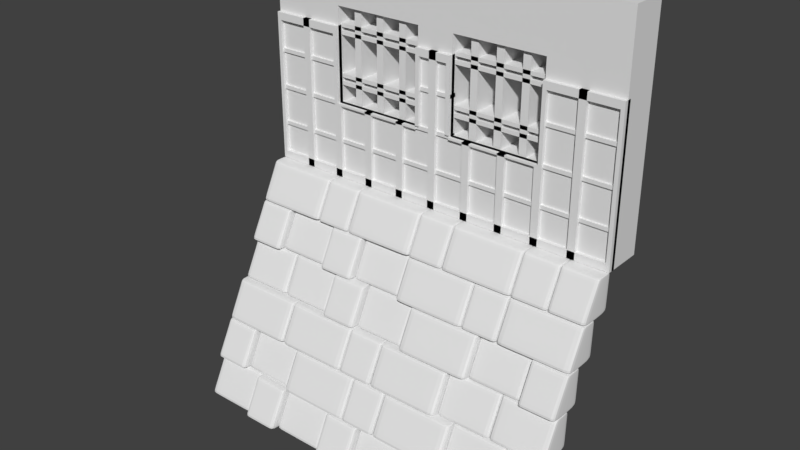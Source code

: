 # Source: OutdoorBaseWall_Windowed.blend  (saved by Blender 2.78.0; exported with 4.5.12 LTS)
import bpy
from mathutils import Matrix  # noqa: F401  (used for matrix-valued properties, if any)

bpy.ops.wm.read_factory_settings(use_empty=True)
scene = bpy.context.scene
scene.name = 'Scene'

# ---- collections
col_collection_1 = bpy.data.collections.new('Collection 1'); scene.collection.children.link(col_collection_1)

# ---- materials (node trees are filled in below, after node groups)
mat_material = bpy.data.materials.new('Material')
mat_material.alpha_threshold = 0.0
mat_material.use_transparent_shadow = False
mat_material.roughness = 0.5
mat_material.line_color = (0.0, 0.0, 0.0, 1.0)

# ---- material node trees

# ---- world
world_world = bpy.data.worlds.new('World'); scene.world = world_world
world_world.color = (0.05088, 0.05088, 0.05088)
world_world.use_sun_shadow = False
world_world.sun_shadow_jitter_overblur = 0.0
world_world.cycles.sampling_method = 'MANUAL'

# ---- meshes
me_cube_008 = bpy.data.meshes.new('Cube.008')
me_cube_008.from_pydata([(0.99, -0.005137, 1.18), (0.99, -0.01514, 1.18), (-0.99, -0.005137, 1.18), (-0.99, -0.01514, 1.18), (0.99, -0.01514, 0.02), (0.99, -0.005137, 0.02), (-0.99, -0.005137, 0.02), (-0.99, -0.01514, 0.02), (-0.604, -0.01514, 0.02), (-0.088, -0.01514, 0.02), (0.088, -0.01514, 0.02), (0.614, -0.01514, 0.02), (0.614, -0.005137, 0.02), (0.088, -0.005137, 0.02), (-0.088, -0.005137, 0.02), (-0.604, -0.005137, 0.02), (0.614, -0.01514, 1.18), (0.088, -0.01514, 1.18), (-0.088, -0.01514, 1.18), (-0.604, -0.01514, 1.18), (0.614, -0.005137, 1.18), (0.088, -0.005137, 1.18), (-0.088, -0.005137, 1.18), (-0.604, -0.005137, 1.18), (-0.604, -0.005137, 0.9133), (-0.604, -0.005137, 0.3967), (0.088, -0.005137, 0.9133), (0.088, -0.005137, 0.3967), (0.614, -0.005137, 0.9133), (0.614, -0.005137, 0.3967), (-0.088, -0.005137, 0.9133), (-0.088, -0.005137, 0.3967), (-0.99, -0.005137, 0.9133), (-0.99, -0.005137, 0.3967), (-0.99, -0.01514, 0.3967), (-0.99, -0.01514, 0.9133), (0.99, -0.01514, 0.3967), (0.99, -0.01514, 0.9133), (0.99, -0.005137, 0.9133), (0.99, -0.005137, 0.3967), (0.614, -0.01514, 0.3967), (0.614, -0.01514, 0.9133), (0.088, -0.01514, 0.3967), (0.088, -0.01514, 0.9133), (-0.604, -0.01514, 0.3967), (-0.604, -0.01514, 0.9133), (-0.088, -0.01514, 0.3967), (-0.088, -0.01514, 0.9133)], [], [(32, 2, 23, 24), (24, 23, 22, 30), (30, 22, 21, 26), (26, 21, 20, 28), (28, 20, 0, 38), (38, 0, 1, 37), (35, 3, 2, 32), (15, 8, 7, 6), (41, 37, 1, 16), (16, 1, 0, 20), (12, 11, 10, 13), (13, 10, 9, 14), (43, 41, 16, 17), (47, 43, 17, 18), (5, 4, 11, 12), (14, 9, 8, 15), (17, 16, 20, 21), (35, 45, 19, 3), (19, 18, 22, 23), (3, 19, 23, 2), (18, 17, 21, 22), (45, 47, 18, 19), (8, 9, 46, 44), (24, 45, 44, 25), (7, 8, 44, 34), (34, 44, 45, 35), (9, 10, 42, 46), (46, 42, 43, 47), (10, 11, 40, 42), (46, 31, 25, 44), (11, 4, 36, 40), (40, 36, 37, 41), (7, 34, 33, 6), (34, 35, 32, 33), (5, 39, 36, 4), (39, 38, 37, 36), (12, 29, 39, 5), (29, 28, 38, 39), (13, 27, 29, 12), (30, 31, 46, 47), (14, 31, 27, 13), (31, 30, 26, 27), (15, 25, 31, 14), (47, 45, 24, 30), (6, 33, 25, 15), (33, 32, 24, 25), (26, 43, 42, 27), (40, 29, 27, 42), (28, 29, 40, 41), (41, 43, 26, 28)])
me_cube_008.use_remesh_preserve_volume = False
me_cube_008.use_remesh_preserve_attributes = False
me_cube_008.use_mirror_vertex_groups = False
me_cube_008.update()
me_cube_004 = bpy.data.meshes.new('Cube.004')
me_cube_004.from_pydata([(-1.0, -0.2, 1.2), (-1.0, -0.01, 1.2), (1.0, -0.2, 1.2), (1.0, -0.01, 1.2), (-1.0, -0.2, 0.8), (-1.0, -0.01, 0.8), (1.0, -0.01, 0.8), (1.0, -0.2, 0.8), (-0.6, -0.2, 1.2), (-0.1, -0.2, 1.2), (0.1, -0.2, 1.2), (0.6, -0.2, 1.2), (-0.6, -0.01, 1.2), (-0.1, -0.01, 1.2), (0.1, -0.01, 1.2), (0.6, -0.01, 1.2), (-0.6, -0.2, 0.8), (-0.1, -0.2, 0.8), (0.1, -0.2, 0.8), (0.6, -0.2, 0.8), (-0.6, -0.01, 0.8), (-0.1, -0.01, 0.8), (0.1, -0.01, 0.8), (0.6, -0.01, 0.8), (-1.0, -0.2, 0.9), (-1.0, -0.01, 0.9), (1.0, -0.01, 0.9), (1.0, -0.2, 0.9), (-0.6, -0.01, 0.9), (-0.1, -0.01, 0.9), (0.1, -0.01, 0.9), (0.6, -0.01, 0.9), (-0.6, -0.2, 0.9), (-0.1, -0.2, 0.9), (0.1, -0.2, 0.9), (0.6, -0.2, 0.9)], [], [(24, 0, 1, 25), (26, 3, 2, 27), (11, 2, 3, 15), (35, 27, 2, 11), (31, 15, 3, 26), (20, 16, 4, 5), (6, 7, 19, 23), (22, 18, 17, 21), (29, 21, 17, 33), (25, 1, 12, 28), (28, 12, 13, 29), (29, 13, 14, 30), (30, 14, 15, 31), (24, 32, 8, 0), (32, 33, 9, 8), (33, 34, 10, 9), (34, 35, 11, 10), (0, 8, 12, 1), (8, 9, 13, 12), (9, 10, 14, 13), (10, 11, 15, 14), (17, 18, 34, 33), (33, 32, 28, 29), (4, 16, 32, 24), (21, 29, 30, 22), (28, 32, 16, 20), (5, 25, 28, 20), (23, 31, 26, 6), (19, 7, 27, 35), (6, 26, 27, 7), (4, 24, 25, 5), (19, 35, 31, 23), (35, 34, 30, 31), (22, 30, 34, 18)])
me_cube_004.use_remesh_preserve_volume = False
me_cube_004.use_remesh_preserve_attributes = False
me_cube_004.use_mirror_vertex_groups = False
me_cube_004.update()
me_cube_007 = bpy.data.meshes.new('Cube.007')
me_cube_007.from_pydata([(-1.0, -0.22, 0.0), (-1.0, -0.18, 0.0), (-0.98, -0.18, 0.0), (-0.98, -0.22, 0.0), (-1.0, -0.22, 0.8), (-1.0, -0.18, 0.8), (-0.98, -0.22, 0.8), (-0.98, -0.18, 0.8), (0.98, -0.22, 0.0), (0.98, -0.18, 0.0), (1.0, -0.18, 0.0), (1.0, -0.22, 0.0), (0.98, -0.22, 0.8), (0.98, -0.18, 0.8), (1.0, -0.22, 0.8), (1.0, -0.18, 0.8), (0.78, -0.22, 0.0), (0.78, -0.18, 0.0), (0.82, -0.18, 0.0), (0.82, -0.22, 0.0), (0.78, -0.22, 0.8), (0.78, -0.18, 0.8), (0.82, -0.22, 0.8), (0.82, -0.18, 0.8), (0.58, -0.22, 0.0), (0.58, -0.18, 0.0), (0.62, -0.18, 0.0), (0.62, -0.22, 0.0), (-0.98, -0.18, 0.0), (-0.98, -0.22, 0.0), (0.62, -0.22, 0.8), (0.62, -0.18, 0.8), (0.38, -0.22, 0.0), (0.38, -0.18, 0.0), (0.42, -0.18, 0.0), (0.42, -0.22, 0.0), (0.38, -0.22, 0.4), (0.38, -0.18, 0.4), (0.42, -0.22, 0.4), (0.42, -0.18, 0.4), (0.18, -0.22, 0.0), (0.18, -0.18, 0.0), (0.22, -0.18, 0.0), (0.22, -0.22, 0.0), (0.18, -0.22, 0.4), (0.18, -0.18, 0.4), (0.22, -0.22, 0.4), (0.22, -0.18, 0.4), (-0.02, -0.22, 0.0), (-0.02, -0.18, 0.0), (0.02, -0.18, 0.0), (0.02, -0.22, 0.0), (-0.02, -0.22, 0.8), (-0.02, -0.18, 0.8), (0.02, -0.22, 0.8), (0.02, -0.18, 0.8), (-0.22, -0.22, 0.0), (-0.22, -0.18, 0.0), (-0.18, -0.18, 0.0), (-0.18, -0.22, 0.0), (0.62, -0.18, 0.4), (0.58, -0.18, 0.4), (0.62, -0.22, 0.4), (0.58, -0.22, 0.4), (-0.42, -0.22, 0.0), (-0.42, -0.18, 0.0), (-0.38, -0.18, 0.0), (-0.38, -0.22, 0.0), (-0.18, -0.18, 0.4), (-0.22, -0.18, 0.4), (-0.18, -0.22, 0.4), (-0.22, -0.22, 0.4), (-0.62, -0.22, 0.0), (-0.62, -0.18, 0.0), (-0.58, -0.18, 0.0), (-0.58, -0.22, 0.0), (-0.62, -0.22, 0.8), (-0.62, -0.18, 0.8), (-0.38, -0.22, 0.4), (-0.42, -0.22, 0.4), (-0.82, -0.22, 0.0), (-0.82, -0.18, 0.0), (-0.78, -0.18, 0.0), (-0.78, -0.22, 0.0), (-0.82, -0.22, 0.8), (-0.82, -0.18, 0.8), (-0.78, -0.22, 0.8), (-0.78, -0.18, 0.8), (-0.6, -0.18, 0.0), (-0.6, -0.22, 0.0), (-0.6, -0.18, 0.8), (-0.6, -0.22, 0.8), (-0.62, -0.22, 0.4), (-0.58, -0.22, 0.4), (-0.62, -0.18, 0.4), (-0.58, -0.18, 0.4), (-0.6, -0.18, 0.4), (-0.6, -0.22, 0.4), (-0.42, -0.18, 0.4), (-0.38, -0.18, 0.4), (0.6, -0.18, 0.0), (0.6, -0.22, 0.0), (0.6, -0.18, 0.8), (0.6, -0.22, 0.8), (0.6, -0.22, 0.4), (0.6, -0.18, 0.4), (0.98, -0.18, 0.0), (0.98, -0.22, 0.0), (-0.98, -0.22, 0.04), (-0.98, -0.18, 0.04), (0.98, -0.22, 0.04), (0.98, -0.18, 0.04), (-0.98, -0.18, 0.76), (-0.98, -0.22, 0.76), (-0.62, -0.18, 0.76), (-0.62, -0.22, 0.76), (-0.98, -0.22, 0.8), (-0.98, -0.18, 0.8), (-0.62, -0.22, 0.8), (-0.62, -0.18, 0.8), (0.62, -0.18, 0.76), (0.62, -0.22, 0.76), (0.98, -0.18, 0.76), (0.98, -0.22, 0.76), (0.62, -0.22, 0.8), (0.62, -0.18, 0.8), (0.98, -0.22, 0.8), (0.98, -0.18, 0.8), (-0.1, -0.18, 0.76), (-0.1, -0.22, 0.76), (0.1, -0.18, 0.76), (0.1, -0.22, 0.76), (-0.1, -0.22, 0.8), (-0.1, -0.18, 0.8), (0.1, -0.22, 0.8), (0.1, -0.18, 0.8), (-0.98, -0.17, 0.19), (-0.98, -0.21, 0.19), (0.98, -0.17, 0.19), (0.98, -0.21, 0.19), (-0.98, -0.21, 0.21), (-0.98, -0.17, 0.21), (0.98, -0.21, 0.21), (0.98, -0.17, 0.21), (-0.62, -0.17, 0.41), (-0.62, -0.21, 0.41), (-0.98, -0.17, 0.41), (-0.98, -0.21, 0.41), (-0.62, -0.21, 0.39), (-0.62, -0.17, 0.39), (-0.98, -0.21, 0.39), (-0.98, -0.17, 0.39), (0.62, -0.17, 0.39), (0.62, -0.21, 0.39), (0.98, -0.17, 0.39), (0.98, -0.21, 0.39), (0.62, -0.21, 0.41), (0.62, -0.17, 0.41), (0.98, -0.21, 0.41), (0.98, -0.17, 0.41), (-0.1, -0.17, 0.39), (-0.1, -0.21, 0.39), (0.1, -0.17, 0.39), (0.1, -0.21, 0.39), (-0.1, -0.21, 0.41), (-0.1, -0.17, 0.41), (0.1, -0.21, 0.41), (0.1, -0.17, 0.41), (-0.62, -0.17, 0.61), (-0.62, -0.21, 0.61), (-0.98, -0.17, 0.61), (-0.98, -0.21, 0.61), (-0.62, -0.21, 0.59), (-0.62, -0.17, 0.59), (-0.98, -0.21, 0.59), (-0.98, -0.17, 0.59), (0.62, -0.17, 0.59), (0.62, -0.21, 0.59), (0.98, -0.17, 0.59), (0.98, -0.21, 0.59), (0.62, -0.21, 0.61), (0.62, -0.17, 0.61), (0.98, -0.21, 0.61), (0.98, -0.17, 0.61), (-0.1, -0.17, 0.59), (-0.1, -0.21, 0.59), (0.1, -0.17, 0.59), (0.1, -0.21, 0.59), (-0.1, -0.21, 0.61), (-0.1, -0.17, 0.61), (0.1, -0.21, 0.61), (0.1, -0.17, 0.61), (-0.58, -0.18, 0.39), (-0.58, -0.22, 0.39), (-0.1, -0.18, 0.39), (-0.1, -0.22, 0.39), (-0.58, -0.22, 0.4), (-0.58, -0.18, 0.4), (-0.1, -0.22, 0.4), (-0.1, -0.18, 0.4), (0.1, -0.18, 0.39), (0.1, -0.22, 0.39), (0.58, -0.18, 0.39), (0.58, -0.22, 0.39), (0.1, -0.22, 0.4), (0.1, -0.18, 0.4), (0.58, -0.22, 0.4), (0.58, -0.18, 0.4), (-0.1, -0.18, 0.41), (-0.1, -0.22, 0.41), (-0.08, -0.18, 0.41), (-0.08, -0.22, 0.41), (-0.1, -0.22, 0.76), (-0.1, -0.18, 0.76), (-0.08, -0.22, 0.76), (-0.08, -0.18, 0.76), (0.08, -0.18, 0.41), (0.08, -0.22, 0.41), (0.1, -0.18, 0.41), (0.1, -0.22, 0.41), (0.08, -0.22, 0.76), (0.08, -0.18, 0.76), (0.1, -0.22, 0.76), (0.1, -0.18, 0.76)], [], [(1, 2, 3, 0), (5, 4, 6, 7), (0, 3, 6, 4), (1, 0, 4, 5), (2, 1, 5, 7), (2, 7, 6, 3), (9, 10, 11, 8), (13, 12, 14, 15), (8, 11, 14, 12), (9, 8, 12, 13), (10, 9, 13, 15), (10, 15, 14, 11), (17, 18, 19, 16), (21, 20, 22, 23), (16, 19, 22, 20), (17, 16, 20, 21), (18, 17, 21, 23), (18, 23, 22, 19), (100, 26, 27, 101), (102, 103, 30, 31), (104, 62, 30, 103), (105, 104, 103, 102), (104, 105, 61, 63), (60, 31, 30, 62), (33, 34, 35, 32), (37, 36, 38, 39), (32, 35, 38, 36), (33, 32, 36, 37), (34, 33, 37, 39), (34, 39, 38, 35), (41, 42, 43, 40), (45, 44, 46, 47), (40, 43, 46, 44), (41, 40, 44, 45), (42, 41, 45, 47), (42, 47, 46, 43), (49, 50, 51, 48), (53, 52, 54, 55), (48, 51, 54, 52), (49, 48, 52, 53), (50, 49, 53, 55), (50, 55, 54, 51), (57, 58, 59, 56), (25, 24, 63, 61), (101, 27, 62, 104), (100, 25, 61, 105), (26, 60, 62, 27), (68, 69, 71, 70), (65, 66, 67, 64), (57, 56, 71, 69), (56, 59, 70, 71), (58, 57, 69, 68), (58, 68, 70, 59), (99, 98, 79, 78), (88, 74, 75, 89), (66, 99, 78, 67), (97, 93, 95, 96), (94, 92, 76, 77), (96, 94, 77, 90), (66, 65, 98, 99), (81, 82, 83, 80), (85, 84, 86, 87), (80, 83, 86, 84), (81, 80, 84, 85), (82, 81, 85, 87), (82, 87, 86, 83), (96, 90, 91, 97), (92, 97, 91, 76), (77, 76, 91, 90), (73, 88, 89, 72), (72, 89, 97, 92), (74, 88, 96, 95), (74, 95, 93, 75), (88, 73, 94, 96), (73, 72, 92, 94), (89, 75, 93, 97), (65, 64, 79, 98), (64, 67, 78, 79), (26, 100, 105, 60), (24, 101, 104, 63), (60, 105, 102, 31), (28, 106, 107, 29), (109, 108, 110, 111), (25, 100, 101, 24), (29, 107, 110, 108), (28, 29, 108, 109), (106, 28, 109, 111), (106, 111, 110, 107), (112, 114, 115, 113), (117, 116, 118, 119), (113, 115, 118, 116), (112, 113, 116, 117), (114, 112, 117, 119), (114, 119, 118, 115), (120, 122, 123, 121), (125, 124, 126, 127), (121, 123, 126, 124), (120, 121, 124, 125), (122, 120, 125, 127), (122, 127, 126, 123), (128, 130, 131, 129), (133, 132, 134, 135), (129, 131, 134, 132), (128, 129, 132, 133), (130, 128, 133, 135), (130, 135, 134, 131), (136, 138, 139, 137), (141, 140, 142, 143), (137, 139, 142, 140), (136, 137, 140, 141), (138, 136, 141, 143), (138, 143, 142, 139), (149, 151, 146, 144), (151, 149, 148, 150), (150, 148, 145, 147), (151, 150, 147, 146), (149, 144, 145, 148), (146, 147, 145, 144), (152, 154, 155, 153), (157, 156, 158, 159), (153, 155, 158, 156), (152, 153, 156, 157), (154, 152, 157, 159), (154, 159, 158, 155), (160, 162, 163, 161), (165, 164, 166, 167), (161, 163, 166, 164), (160, 161, 164, 165), (162, 160, 165, 167), (162, 167, 166, 163), (173, 175, 170, 168), (175, 173, 172, 174), (174, 172, 169, 171), (175, 174, 171, 170), (173, 168, 169, 172), (170, 171, 169, 168), (176, 178, 179, 177), (181, 180, 182, 183), (177, 179, 182, 180), (176, 177, 180, 181), (178, 176, 181, 183), (178, 183, 182, 179), (184, 186, 187, 185), (189, 188, 190, 191), (185, 187, 190, 188), (184, 185, 188, 189), (186, 184, 189, 191), (186, 191, 190, 187), (192, 194, 195, 193), (197, 196, 198, 199), (193, 195, 198, 196), (192, 193, 196, 197), (194, 192, 197, 199), (194, 199, 198, 195), (200, 202, 203, 201), (205, 204, 206, 207), (201, 203, 206, 204), (200, 201, 204, 205), (202, 200, 205, 207), (202, 207, 206, 203), (208, 210, 211, 209), (213, 212, 214, 215), (209, 211, 214, 212), (208, 209, 212, 213), (210, 208, 213, 215), (210, 215, 214, 211), (216, 218, 219, 217), (221, 220, 222, 223), (217, 219, 222, 220), (216, 217, 220, 221), (218, 216, 221, 223), (218, 223, 222, 219)])
me_cube_007.use_remesh_preserve_volume = False
me_cube_007.use_remesh_preserve_attributes = False
me_cube_007.use_mirror_vertex_groups = False
me_cube_007.update()
me_cube_006 = bpy.data.meshes.new('Cube.006')
me_cube_006.from_pydata([(-1.0, -0.01, 1.2), (-1.0, 0.0, 1.2), (-0.1, -0.01, 0.92), (-0.1, 0.0, 0.92), (1.0, 0.0, 1.2), (1.0, -0.01, 1.2), (-0.08, -0.01, 0.92), (-0.08, 0.0, 0.92), (-0.98, -0.01, 1.2), (0.1, 0.0, 0.92), (0.1, -0.01, 0.92), (0.08, 0.0, 0.92), (-0.98, 0.0, 1.2), (0.08, -0.01, 0.92), (0.1, -0.01, 0.38), (0.1, 0.0, 0.38), (0.98, 0.0, 1.2), (0.08, 0.0, 0.38), (0.08, -0.01, 0.38), (0.6, -0.01, 0.38), (0.98, -0.01, 1.2), (0.6, 0.0, 0.38), (0.62, 0.0, 0.38), (0.62, -0.01, 0.38), (-1.0, -0.01, 1.192e-07), (-1.0, 0.0, 1.192e-07), (0.6, -0.01, 0.92), (0.6, 0.0, 0.92), (-0.98, 0.0, 1.192e-07), (0.62, -0.01, 0.92), (0.62, 0.0, 0.92), (1.0, -0.01, 1.192e-07), (-0.98, -0.01, 1.192e-07), (1.0, 0.0, 1.192e-07), (0.98, 0.0, 1.192e-07), (0.98, -0.01, 1.192e-07), (-0.08, -0.01, 0.38), (-0.08, 0.0, 0.38), (-0.1, 0.0, 0.38), (-0.1, -0.01, 0.38), (-0.62, -0.01, 0.92), (-0.62, 0.0, 0.92), (-0.6, -0.01, 0.92), (-0.6, 0.0, 0.92), (-0.6, -0.01, 0.38), (-0.6, 0.0, 0.38), (-0.62, 0.0, 0.38), (-0.62, -0.01, 0.38), (-0.6, -0.01, 0.92), (-0.6, 0.0, 0.92), (-0.1, -0.01, 0.92), (-0.1, 0.0, 0.92), (-0.1, -0.01, 0.9), (-0.1, 0.0, 0.9), (-0.6, 0.0, 0.9), (-0.6, -0.01, 0.9), (-0.6, -0.01, 0.4), (-0.6, 0.0, 0.4), (-0.1, -0.01, 0.4), (-0.1, 0.0, 0.4), (-0.1, -0.01, 0.38), (-0.1, 0.0, 0.38), (-0.6, 0.0, 0.38), (-0.6, -0.01, 0.38), (0.1, -0.01, 0.92), (0.1, 0.0, 0.92), (0.6, -0.01, 0.92), (0.6, 0.0, 0.92), (0.6, -0.01, 0.9), (0.6, 0.0, 0.9), (0.1, 0.0, 0.9), (0.1, -0.01, 0.9), (0.1, -0.01, 0.4), (0.1, 0.0, 0.4), (0.6, -0.01, 0.4), (0.6, 0.0, 0.4), (0.6, -0.01, 0.38), (0.6, 0.0, 0.38), (0.1, 0.0, 0.38), (0.1, -0.01, 0.38), (0.02, 0.0, 1.2), (0.02, -0.01, 1.2), (-0.02, 0.0, 1.2), (-0.02, -0.01, 1.2), (0.02, -0.01, 1.192e-07), (0.02, 0.0, 1.192e-07), (-0.02, 0.0, 1.192e-07), (-0.02, -0.01, 1.192e-07), (0.98, 0.0, 1.2), (0.98, -0.01, 1.2), (-0.98, 0.0, 1.2), (-0.98, -0.01, 1.2), (0.98, -0.01, 1.16), (0.98, 0.0, 1.16), (-0.98, 0.0, 1.16), (-0.98, -0.01, 1.16), (0.98, 0.0, 0.04), (0.98, -0.01, 0.04), (-0.98, 0.0, 0.04), (-0.98, -0.01, 0.04), (0.98, -0.01, 1.192e-07), (0.98, 0.0, 1.192e-07), (-0.98, 0.0, 1.192e-07), (-0.98, -0.01, 1.192e-07)], [], [(24, 0, 1, 25), (45, 44, 47, 46), (45, 43, 42, 44), (47, 40, 41, 46), (40, 42, 43, 41), (34, 16, 4, 33), (2, 6, 7, 3), (22, 23, 19, 21), (19, 26, 27, 21), (25, 1, 12, 28), (18, 13, 11, 17), (15, 14, 18, 17), (26, 29, 30, 27), (24, 32, 8, 0), (39, 2, 3, 38), (17, 11, 9, 15), (13, 10, 9, 11), (0, 8, 12, 1), (37, 36, 39, 38), (15, 9, 10, 14), (18, 14, 10, 13), (19, 23, 29, 26), (33, 4, 5, 31), (35, 20, 16, 34), (33, 31, 35, 34), (28, 12, 8, 32), (28, 32, 24, 25), (37, 7, 6, 36), (38, 3, 7, 37), (39, 36, 6, 2), (35, 31, 5, 20), (21, 27, 30, 22), (20, 5, 4, 16), (22, 30, 29, 23), (46, 41, 43, 45), (47, 44, 42, 40), (53, 52, 55, 54), (53, 51, 50, 52), (55, 48, 49, 54), (48, 50, 51, 49), (54, 49, 51, 53), (55, 52, 50, 48), (61, 60, 63, 62), (61, 59, 58, 60), (63, 56, 57, 62), (56, 58, 59, 57), (62, 57, 59, 61), (63, 60, 58, 56), (69, 68, 71, 70), (69, 67, 66, 68), (71, 64, 65, 70), (64, 66, 67, 65), (70, 65, 67, 69), (71, 68, 66, 64), (77, 76, 79, 78), (77, 75, 74, 76), (79, 72, 73, 78), (72, 74, 75, 73), (78, 73, 75, 77), (79, 76, 74, 72), (86, 82, 80, 85), (85, 80, 81, 84), (87, 83, 82, 86), (85, 84, 87, 86), (87, 84, 81, 83), (83, 81, 80, 82), (94, 90, 88, 93), (93, 88, 89, 92), (95, 91, 90, 94), (93, 92, 95, 94), (95, 92, 89, 91), (91, 89, 88, 90), (102, 98, 96, 101), (101, 96, 97, 100), (103, 99, 98, 102), (101, 100, 103, 102), (103, 100, 97, 99), (99, 97, 96, 98)])
me_cube_006.use_remesh_preserve_volume = False
me_cube_006.use_remesh_preserve_attributes = False
me_cube_006.use_mirror_vertex_groups = False
me_cube_006.update()
me_cube_005 = bpy.data.meshes.new('Cube.005')
me_cube_005.from_pydata([(-0.6, -0.18, 0.81), (-0.1, -0.02, 0.49), (-0.6, -0.02, 0.49), (-0.1, -0.02, 0.51), (-0.6, -0.02, 0.51), (-0.1, -0.18, 0.49), (-0.6, -0.18, 0.49), (-0.1, -0.18, 0.51), (-0.6, -0.18, 0.51), (-0.47, -0.18, 0.9), (-0.47, -0.18, 0.4), (-0.51, -0.18, 0.9), (-0.51, -0.18, 0.4), (-0.47, -0.02, 0.9), (-0.47, -0.02, 0.4), (-0.51, -0.02, 0.9), (-0.51, -0.02, 0.4), (-0.19, -0.18, 0.9), (-0.19, -0.18, 0.4), (-0.23, -0.18, 0.9), (-0.23, -0.18, 0.4), (-0.19, -0.02, 0.9), (-0.19, -0.02, 0.4), (-0.23, -0.02, 0.9), (-0.23, -0.02, 0.4), (-0.37, -0.02, 0.4), (-0.37, -0.02, 0.9), (-0.33, -0.02, 0.4), (-0.33, -0.02, 0.9), (-0.37, -0.18, 0.4), (-0.37, -0.18, 0.9), (-0.33, -0.18, 0.4), (-0.33, -0.18, 0.9), (-0.1, -0.18, 0.81), (-0.6, -0.18, 0.79), (-0.1, -0.18, 0.79), (-0.6, -0.02, 0.81), (-0.1, -0.02, 0.81), (-0.6, -0.02, 0.79), (-0.1, -0.02, 0.79), (-0.1, -0.02, 0.53), (-0.6, -0.02, 0.53), (-0.1, -0.02, 0.55), (-0.6, -0.02, 0.55), (-0.1, -0.18, 0.53), (-0.6, -0.18, 0.53), (-0.1, -0.18, 0.55), (-0.6, -0.18, 0.55), (-0.6, -0.18, 0.77), (-0.1, -0.18, 0.77), (-0.6, -0.18, 0.75), (-0.1, -0.18, 0.75), (-0.6, -0.02, 0.77), (-0.1, -0.02, 0.77), (-0.6, -0.02, 0.75), (-0.1, -0.02, 0.75), (0.1, -0.18, 0.81), (0.6, -0.02, 0.49), (0.1, -0.02, 0.49), (0.6, -0.02, 0.51), (0.1, -0.02, 0.51), (0.6, -0.18, 0.49), (0.1, -0.18, 0.49), (0.6, -0.18, 0.51), (0.1, -0.18, 0.51), (0.23, -0.18, 0.9), (0.23, -0.18, 0.4), (0.19, -0.18, 0.9), (0.19, -0.18, 0.4), (0.23, -0.02, 0.9), (0.23, -0.02, 0.4), (0.19, -0.02, 0.9), (0.19, -0.02, 0.4), (0.51, -0.18, 0.9), (0.51, -0.18, 0.4), (0.47, -0.18, 0.9), (0.47, -0.18, 0.4), (0.51, -0.02, 0.9), (0.51, -0.02, 0.4), (0.47, -0.02, 0.9), (0.47, -0.02, 0.4), (0.33, -0.02, 0.4), (0.33, -0.02, 0.9), (0.37, -0.02, 0.4), (0.37, -0.02, 0.9), (0.33, -0.18, 0.4), (0.33, -0.18, 0.9), (0.37, -0.18, 0.4), (0.37, -0.18, 0.9), (0.6, -0.18, 0.81), (0.1, -0.18, 0.79), (0.6, -0.18, 0.79), (0.1, -0.02, 0.81), (0.6, -0.02, 0.81), (0.1, -0.02, 0.79), (0.6, -0.02, 0.79), (0.6, -0.02, 0.53), (0.1, -0.02, 0.53), (0.6, -0.02, 0.55), (0.1, -0.02, 0.55), (0.6, -0.18, 0.53), (0.1, -0.18, 0.53), (0.6, -0.18, 0.55), (0.1, -0.18, 0.55), (0.1, -0.18, 0.77), (0.6, -0.18, 0.77), (0.1, -0.18, 0.75), (0.6, -0.18, 0.75), (0.1, -0.02, 0.77), (0.6, -0.02, 0.77), (0.1, -0.02, 0.75)], [], [(3, 1, 2, 4), (5, 1, 3, 7), (6, 2, 1, 5), (7, 8, 6, 5), (7, 3, 4, 8), (8, 4, 2, 6), (10, 14, 13, 9), (11, 15, 16, 12), (14, 16, 15, 13), (12, 16, 14, 10), (10, 9, 11, 12), (9, 13, 15, 11), (19, 23, 24, 20), (17, 21, 23, 19), (20, 24, 22, 18), (22, 24, 23, 21), (18, 17, 19, 20), (18, 22, 21, 17), (31, 27, 28, 32), (30, 26, 25, 29), (27, 25, 26, 28), (32, 28, 26, 30), (29, 25, 27, 31), (31, 32, 30, 29), (34, 38, 39, 35), (0, 36, 38, 34), (35, 39, 37, 33), (37, 39, 38, 36), (33, 0, 34, 35), (33, 37, 36, 0), (46, 42, 43, 47), (45, 41, 40, 44), (42, 40, 41, 43), (47, 43, 41, 45), (44, 40, 42, 46), (46, 47, 45, 44), (50, 54, 55, 51), (48, 52, 54, 50), (51, 55, 53, 49), (53, 55, 54, 52), (49, 48, 50, 51), (49, 53, 52, 48), (59, 57, 58, 60), (61, 57, 59, 63), (62, 58, 57, 61), (63, 64, 62, 61), (63, 59, 60, 64), (64, 60, 58, 62), (66, 70, 69, 65), (67, 71, 72, 68), (70, 72, 71, 69), (68, 72, 70, 66), (66, 65, 67, 68), (65, 69, 71, 67), (75, 79, 80, 76), (73, 77, 79, 75), (76, 80, 78, 74), (78, 80, 79, 77), (74, 73, 75, 76), (74, 78, 77, 73), (87, 83, 84, 88), (86, 82, 81, 85), (83, 81, 82, 84), (88, 84, 82, 86), (85, 81, 83, 87), (87, 88, 86, 85), (90, 94, 95, 91), (56, 92, 94, 90), (91, 95, 93, 89), (93, 95, 94, 92), (89, 56, 90, 91), (89, 93, 92, 56), (102, 98, 99, 103), (101, 97, 96, 100), (98, 96, 97, 99), (103, 99, 97, 101), (100, 96, 98, 102), (102, 103, 101, 100), (104, 108, 110, 106), (105, 104, 106, 107), (105, 109, 108, 104)])
me_cube_005.use_remesh_preserve_volume = False
me_cube_005.use_remesh_preserve_attributes = False
me_cube_005.use_mirror_vertex_groups = False
me_cube_005.update()
me_cube_003 = bpy.data.meshes.new('Cube.003')
me_cube_003.from_pydata([(-1.0, -0.2, 0.0), (-1.0, -0.01, 0.0), (1.0, -0.2, 0.0), (1.0, -0.01, 0.0), (0.6, -0.01, 0.0), (0.1, -0.01, 0.0), (-0.1, -0.01, 0.0), (-0.6, -0.01, 0.0), (-0.6, -0.2, 0.0), (-0.1, -0.2, 0.0), (0.1, -0.2, 0.0), (0.6, -0.2, 0.0), (-1.0, -0.2, 0.4), (-1.0, -0.2, 0.8), (-1.0, -0.01, 0.8), (-1.0, -0.01, 0.4), (1.0, -0.01, 0.8), (1.0, -0.01, 0.4), (1.0, -0.2, 0.8), (1.0, -0.2, 0.4), (0.6, -0.2, 0.8), (0.6, -0.2, 0.4), (0.1, -0.2, 0.8), (0.1, -0.2, 0.4), (-0.1, -0.2, 0.8), (-0.1, -0.2, 0.4), (-0.6, -0.2, 0.8), (-0.6, -0.2, 0.4), (-0.6, -0.01, 0.8), (-0.6, -0.01, 0.4), (-0.1, -0.01, 0.8), (-0.1, -0.01, 0.4), (0.1, -0.01, 0.8), (0.1, -0.01, 0.4), (0.6, -0.01, 0.8), (0.6, -0.01, 0.4)], [], [(4, 3, 2, 11), (1, 7, 8, 0), (7, 6, 9, 8), (6, 5, 10, 9), (5, 4, 11, 10), (5, 33, 35, 4), (6, 31, 33, 5), (7, 29, 31, 6), (1, 15, 29, 7), (9, 25, 27, 8), (27, 25, 31, 29), (10, 23, 25, 9), (11, 21, 23, 10), (23, 21, 35, 33), (2, 19, 21, 11), (8, 27, 12, 0), (3, 17, 19, 2), (17, 16, 18, 19), (4, 35, 17, 3), (0, 12, 15, 1), (12, 13, 14, 15), (13, 12, 27, 26), (28, 29, 15, 14), (29, 28, 26, 27), (25, 24, 30, 31), (14, 13, 26, 28), (24, 25, 23, 22), (33, 31, 30, 32), (33, 32, 22, 23), (30, 24, 22, 32), (20, 21, 19, 18), (16, 17, 35, 34), (35, 21, 20, 34), (18, 16, 34, 20)])
me_cube_003.use_remesh_preserve_volume = False
me_cube_003.use_remesh_preserve_attributes = False
me_cube_003.use_mirror_vertex_groups = False
me_cube_003.update()
me_cube_002 = bpy.data.meshes.new('Cube.002')
me_cube_002.from_pydata([(0.81, -0.7, -0.8095), (0.99, -0.7, -0.8095), (0.81, -0.8, -0.9894), (0.99, -0.8, -0.9894), (0.81, -0.6, -0.9894), (0.99, -0.6, -0.9894), (0.81, -0.6, -0.8095), (0.99, -0.6, -0.8095), (0.81, -0.7, -0.8), (0.99, -0.7, -0.8), (0.81, -0.6, -0.8), (0.99, -0.6, -0.8), (0.81, -0.8, -1.0), (0.99, -0.8, -1.0), (0.81, -0.6, -1.0), (0.99, -0.6, -1.0), (0.8, -0.6, -0.8095), (0.8, -0.6, -0.9894), (0.8, -0.7, -0.8095), (0.8, -0.8, -0.9894), (1.0, -0.7, -0.8095), (1.0, -0.8, -0.9894), (1.0, -0.6, -0.8095), (1.0, -0.6, -0.9894), (0.8, -0.6, -0.8), (0.8, -0.7, -0.8), (1.0, -0.7, -0.8), (1.0, -0.6, -0.8), (0.8, -0.6, -1.0), (0.8, -0.8, -1.0), (1.0, -0.8, -1.0), (1.0, -0.6, -1.0), (0.81, -0.5, -0.4095), (0.99, -0.5, -0.4095), (0.81, -0.6, -0.5894), (0.99, -0.6, -0.5894), (0.81, -0.4, -0.5894), (0.99, -0.4, -0.5894), (0.81, -0.4, -0.4095), (0.99, -0.4, -0.4095), (0.81, -0.5, -0.4), (0.99, -0.5, -0.4), (0.81, -0.4, -0.4), (0.99, -0.4, -0.4), (0.81, -0.6, -0.6), (0.99, -0.6, -0.6), (0.81, -0.4, -0.6), (0.99, -0.4, -0.6), (0.8, -0.4, -0.4095), (0.8, -0.4, -0.5894), (0.8, -0.5, -0.4095), (0.8, -0.6, -0.5894), (1.0, -0.5, -0.4095), (1.0, -0.6, -0.5894), (1.0, -0.4, -0.4095), (1.0, -0.4, -0.5894), (0.8, -0.4, -0.4), (0.8, -0.5, -0.4), (1.0, -0.5, -0.4), (1.0, -0.4, -0.4), (0.8, -0.4, -0.6), (0.8, -0.6, -0.6), (1.0, -0.6, -0.6), (1.0, -0.4, -0.6), (0.41, -0.4, -0.2095), (0.59, -0.4, -0.2095), (0.41, -0.5, -0.3894), (0.59, -0.5, -0.3894), (0.41, -0.3, -0.3894), (0.59, -0.3, -0.3894), (0.41, -0.3, -0.2095), (0.59, -0.3, -0.2095), (0.41, -0.4, -0.2), (0.59, -0.4, -0.2), (0.41, -0.3, -0.2), (0.59, -0.3, -0.2), (0.41, -0.5, -0.4), (0.59, -0.5, -0.4), (0.41, -0.3, -0.4), (0.59, -0.3, -0.4), (0.4, -0.3, -0.2095), (0.4, -0.3, -0.3894), (0.4, -0.4, -0.2095), (0.4, -0.5, -0.3894), (0.6, -0.4, -0.2095), (0.6, -0.5, -0.3894), (0.6, -0.3, -0.2095), (0.6, -0.3, -0.3894), (0.4, -0.3, -0.2), (0.4, -0.4, -0.2), (0.6, -0.4, -0.2), (0.6, -0.3, -0.2), (0.4, -0.3, -0.4), (0.4, -0.5, -0.4), (0.6, -0.5, -0.4), (0.6, -0.3, -0.4), (0.01, -0.3, -0.009464), (0.19, -0.3, -0.009464), (0.01, -0.4, -0.1894), (0.19, -0.4, -0.1894), (0.01, -0.2, -0.1894), (0.19, -0.2, -0.1894), (0.01, -0.2, -0.009464), (0.19, -0.2, -0.009464), (0.01, -0.3, 0.0), (0.19, -0.3, 0.0), (0.01, -0.2, 0.0), (0.19, -0.2, 0.0), (0.01, -0.4, -0.2), (0.19, -0.4, -0.2), (0.01, -0.2, -0.2), (0.19, -0.2, -0.2), (1.192e-07, -0.2, -0.009464), (2.384e-07, -0.2, -0.1894), (-2.384e-07, -0.3, -0.009464), (-2.384e-07, -0.4, -0.1894), (0.2, -0.3, -0.009464), (0.2, -0.4, -0.1894), (0.2, -0.2, -0.009464), (0.2, -0.2, -0.1894), (5.96e-08, -0.2, 0.0), (-3.576e-07, -0.3, 0.0), (0.2, -0.3, 0.0), (0.2, -0.2, 0.0), (3.576e-07, -0.2, -0.2), (-1.192e-07, -0.4, -0.2), (0.2, -0.4, -0.2), (0.2, -0.2, -0.2), (0.61, -0.3, -0.009464), (0.79, -0.3, -0.009464), (0.61, -0.4, -0.1894), (0.79, -0.4, -0.1894), (0.61, -0.2, -0.1894), (0.79, -0.2, -0.1894), (0.61, -0.2, -0.009464), (0.79, -0.2, -0.009464), (0.61, -0.3, 0.0), (0.79, -0.3, 0.0), (0.61, -0.2, 0.0), (0.79, -0.2, 0.0), (0.61, -0.4, -0.2), (0.79, -0.4, -0.2), (0.61, -0.2, -0.2), (0.79, -0.2, -0.2), (0.6, -0.2, -0.009464), (0.6, -0.2, -0.1894), (0.6, -0.3, -0.009464), (0.6, -0.4, -0.1894), (0.8, -0.3, -0.009464), (0.8, -0.4, -0.1894), (0.8, -0.2, -0.009464), (0.8, -0.2, -0.1894), (0.6, -0.2, 0.0), (0.6, -0.3, 0.0), (0.8, -0.3, 0.0), (0.8, -0.2, 0.0), (0.6, -0.2, -0.2), (0.6, -0.4, -0.2), (0.8, -0.4, -0.2), (0.8, -0.2, -0.2), (0.81, -0.3, -0.009464), (0.99, -0.3, -0.009464), (0.81, -0.4, -0.1894), (0.99, -0.4, -0.1894), (0.81, -0.2, -0.1894), (0.99, -0.2, -0.1894), (0.81, -0.2, -0.009464), (0.99, -0.2, -0.009464), (0.81, -0.3, 0.0), (0.99, -0.3, 0.0), (0.81, -0.2, 0.0), (0.99, -0.2, 0.0), (0.81, -0.4, -0.2), (0.99, -0.4, -0.2), (0.81, -0.2, -0.2), (0.99, -0.2, -0.2), (0.8, -0.2, -0.009464), (0.8, -0.2, -0.1894), (0.8, -0.3, -0.009464), (0.8, -0.4, -0.1894), (1.0, -0.3, -0.009464), (1.0, -0.4, -0.1894), (1.0, -0.2, -0.009464), (1.0, -0.2, -0.1894), (0.8, -0.2, 0.0), (0.8, -0.3, 0.0), (1.0, -0.3, 0.0), (1.0, -0.2, 0.0), (0.8, -0.2, -0.2), (0.8, -0.4, -0.2), (1.0, -0.4, -0.2), (1.0, -0.2, -0.2), (-5.96e-08, -0.7, -1.2), (-5.96e-08, -0.9, -1.2), (-0.2, -0.9, -1.2), (-0.2, -0.7, -1.2), (4.172e-07, -0.7, -1.0), (-6.557e-07, -0.8, -1.0), (-0.2, -0.8, -1.0), (-0.2, -0.7, -1.0), (1.788e-07, -0.7, -1.189), (2.98e-07, -0.7, -1.009), (-2.98e-07, -0.9, -1.189), (-5.364e-07, -0.8, -1.009), (-0.2, -0.9, -1.189), (-0.2, -0.8, -1.009), (-0.2, -0.7, -1.189), (-0.2, -0.7, -1.009), (-0.01, -0.7, -1.2), (-0.19, -0.7, -1.2), (-0.01, -0.9, -1.2), (-0.19, -0.9, -1.2), (-0.01, -0.7, -1.0), (-0.19, -0.7, -1.0), (-0.01, -0.8, -1.0), (-0.19, -0.8, -1.0), (-0.01, -0.7, -1.009), (-0.19, -0.7, -1.009), (-0.01, -0.7, -1.189), (-0.19, -0.7, -1.189), (-0.01, -0.9, -1.189), (-0.19, -0.9, -1.189), (-0.01, -0.8, -1.009), (-0.19, -0.8, -1.009), (-0.5, -0.7, -1.2), (-0.5, -0.9, -1.2), (-0.7, -0.9, -1.2), (-0.7, -0.7, -1.2), (-0.5, -0.7, -1.0), (-0.5, -0.8, -1.0), (-0.7, -0.8, -1.0), (-0.7, -0.7, -1.0), (-0.5, -0.7, -1.189), (-0.5, -0.7, -1.009), (-0.5, -0.9, -1.189), (-0.5, -0.8, -1.009), (-0.7, -0.9, -1.189), (-0.7, -0.8, -1.009), (-0.7, -0.7, -1.189), (-0.7, -0.7, -1.009), (-0.51, -0.7, -1.2), (-0.69, -0.7, -1.2), (-0.51, -0.9, -1.2), (-0.69, -0.9, -1.2), (-0.51, -0.7, -1.0), (-0.69, -0.7, -1.0), (-0.51, -0.8, -1.0), (-0.69, -0.8, -1.0), (-0.51, -0.7, -1.009), (-0.69, -0.7, -1.009), (-0.51, -0.7, -1.189), (-0.69, -0.7, -1.189), (-0.51, -0.9, -1.189), (-0.69, -0.9, -1.189), (-0.51, -0.8, -1.009), (-0.69, -0.8, -1.009), (-0.8, -0.6, -1.0), (-0.8, -0.8, -1.0), (-1.0, -0.8, -1.0), (-1.0, -0.6, -1.0), (-0.8, -0.6, -0.8), (-0.8, -0.7, -0.8), (-1.0, -0.7, -0.8), (-1.0, -0.6, -0.8), (-0.8, -0.6, -0.9894), (-0.8, -0.6, -0.8095), (-0.8, -0.8, -0.9894), (-0.8, -0.7, -0.8095), (-1.0, -0.8, -0.9894), (-1.0, -0.7, -0.8095), (-1.0, -0.6, -0.9894), (-1.0, -0.6, -0.8095), (-0.81, -0.6, -1.0), (-0.99, -0.6, -1.0), (-0.81, -0.8, -1.0), (-0.99, -0.8, -1.0), (-0.81, -0.6, -0.8), (-0.99, -0.6, -0.8), (-0.81, -0.7, -0.8), (-0.99, -0.7, -0.8), (-0.81, -0.6, -0.8095), (-0.99, -0.6, -0.8095), (-0.81, -0.6, -0.9894), (-0.99, -0.6, -0.9894), (-0.81, -0.8, -0.9894), (-0.99, -0.8, -0.9894), (-0.81, -0.7, -0.8095), (-0.99, -0.7, -0.8095), (0.1, -0.6, -1.0), (0.1, -0.8, -1.0), (-0.1, -0.8, -1.0), (-0.1, -0.6, -1.0), (0.1, -0.6, -0.8), (0.1, -0.7, -0.8), (-0.1, -0.7, -0.8), (-0.1, -0.6, -0.8), (0.1, -0.6, -0.9894), (0.1, -0.6, -0.8095), (0.1, -0.8, -0.9894), (0.1, -0.7, -0.8095), (-0.1, -0.8, -0.9894), (-0.1, -0.7, -0.8095), (-0.1, -0.6, -0.9894), (-0.1, -0.6, -0.8095), (0.09, -0.6, -1.0), (-0.09, -0.6, -1.0), (0.09, -0.8, -1.0), (-0.09, -0.8, -1.0), (0.09, -0.6, -0.8), (-0.09, -0.6, -0.8), (0.09, -0.7, -0.8), (-0.09, -0.7, -0.8), (0.09, -0.6, -0.8095), (-0.09, -0.6, -0.8095), (0.09, -0.6, -0.9894), (-0.09, -0.6, -0.9894), (0.09, -0.8, -0.9894), (-0.09, -0.8, -0.9894), (0.09, -0.7, -0.8095), (-0.09, -0.7, -0.8095), (-3.725e-08, -0.5, -0.8), (-3.725e-08, -0.7, -0.8), (-0.2, -0.7, -0.8), (-0.2, -0.5, -0.8), (4.396e-07, -0.5, -0.6), (-6.333e-07, -0.6, -0.6), (-0.2, -0.6, -0.6), (-0.2, -0.5, -0.6), (2.012e-07, -0.5, -0.7894), (3.204e-07, -0.5, -0.6095), (-2.757e-07, -0.7, -0.7894), (-5.141e-07, -0.6, -0.6095), (-0.2, -0.7, -0.7894), (-0.2, -0.6, -0.6095), (-0.2, -0.5, -0.7894), (-0.2, -0.5, -0.6095), (-0.01, -0.5, -0.8), (-0.19, -0.5, -0.8), (-0.01, -0.7, -0.8), (-0.19, -0.7, -0.8), (-0.01, -0.5, -0.6), (-0.19, -0.5, -0.6), (-0.01, -0.6, -0.6), (-0.19, -0.6, -0.6), (-0.01, -0.5, -0.6095), (-0.19, -0.5, -0.6095), (-0.01, -0.5, -0.7894), (-0.19, -0.5, -0.7894), (-0.01, -0.7, -0.7894), (-0.19, -0.7, -0.7894), (-0.01, -0.6, -0.6095), (-0.19, -0.6, -0.6095), (-0.2, -0.4, -0.6), (-0.2, -0.6, -0.6), (-0.4, -0.6, -0.6), (-0.4, -0.4, -0.6), (-0.2, -0.4, -0.4), (-0.2, -0.5, -0.4), (-0.4, -0.5, -0.4), (-0.4, -0.4, -0.4), (-0.2, -0.4, -0.5894), (-0.2, -0.4, -0.4095), (-0.2, -0.6, -0.5894), (-0.2, -0.5, -0.4095), (-0.4, -0.6, -0.5894), (-0.4, -0.5, -0.4095), (-0.4, -0.4, -0.5894), (-0.4, -0.4, -0.4095), (-0.21, -0.4, -0.6), (-0.39, -0.4, -0.6), (-0.21, -0.6, -0.6), (-0.39, -0.6, -0.6), (-0.21, -0.4, -0.4), (-0.39, -0.4, -0.4), (-0.21, -0.5, -0.4), (-0.39, -0.5, -0.4), (-0.21, -0.4, -0.4095), (-0.39, -0.4, -0.4095), (-0.21, -0.4, -0.5894), (-0.39, -0.4, -0.5894), (-0.21, -0.6, -0.5894), (-0.39, -0.6, -0.5894), (-0.21, -0.5, -0.4095), (-0.39, -0.5, -0.4095), (-0.3, -0.3, -0.4), (-0.3, -0.5, -0.4), (-0.5, -0.5, -0.4), (-0.5, -0.3, -0.4), (-0.3, -0.3, -0.2), (-0.3, -0.4, -0.2), (-0.5, -0.4, -0.2), (-0.5, -0.3, -0.2), (-0.3, -0.3, -0.3894), (-0.3, -0.3, -0.2095), (-0.3, -0.5, -0.3894), (-0.3, -0.4, -0.2095), (-0.5, -0.5, -0.3894), (-0.5, -0.4, -0.2095), (-0.5, -0.3, -0.3894), (-0.5, -0.3, -0.2095), (-0.31, -0.3, -0.4), (-0.49, -0.3, -0.4), (-0.31, -0.5, -0.4), (-0.49, -0.5, -0.4), (-0.31, -0.3, -0.2), (-0.49, -0.3, -0.2), (-0.31, -0.4, -0.2), (-0.49, -0.4, -0.2), (-0.31, -0.3, -0.2095), (-0.49, -0.3, -0.2095), (-0.31, -0.3, -0.3894), (-0.49, -0.3, -0.3894), (-0.31, -0.5, -0.3894), (-0.49, -0.5, -0.3894), (-0.31, -0.4, -0.2095), (-0.49, -0.4, -0.2095), (-0.8, -0.3, -0.4), (-0.8, -0.5, -0.4), (-1.0, -0.5, -0.4), (-1.0, -0.3, -0.4), (-0.8, -0.3, -0.2), (-0.8, -0.4, -0.2), (-1.0, -0.4, -0.2), (-1.0, -0.3, -0.2), (-0.8, -0.3, -0.3894), (-0.8, -0.3, -0.2095), (-0.8, -0.5, -0.3894), (-0.8, -0.4, -0.2095), (-1.0, -0.5, -0.3894), (-1.0, -0.4, -0.2095), (-1.0, -0.3, -0.3894), (-1.0, -0.3, -0.2095), (-0.81, -0.3, -0.4), (-0.99, -0.3, -0.4), (-0.81, -0.5, -0.4), (-0.99, -0.5, -0.4), (-0.81, -0.3, -0.2), (-0.99, -0.3, -0.2), (-0.81, -0.4, -0.2), (-0.99, -0.4, -0.2), (-0.81, -0.3, -0.2095), (-0.99, -0.3, -0.2095), (-0.81, -0.3, -0.3894), (-0.99, -0.3, -0.3894), (-0.81, -0.5, -0.3894), (-0.99, -0.5, -0.3894), (-0.81, -0.4, -0.2095), (-0.99, -0.4, -0.2095), (-0.4, -0.2, -0.2), (-0.4, -0.4, -0.2), (-0.6, -0.4, -0.2), (-0.6, -0.2, -0.2), (-0.4, -0.2, -1.49e-07), (-0.4, -0.3, -1.49e-07), (-0.6, -0.3, -1.49e-07), (-0.6, -0.2, -1.49e-07), (-0.4, -0.2, -0.1894), (-0.4, -0.2, -0.009464), (-0.4, -0.4, -0.1894), (-0.4, -0.3, -0.009464), (-0.6, -0.4, -0.1894), (-0.6, -0.3, -0.009464), (-0.6, -0.2, -0.1894), (-0.6, -0.2, -0.009464), (-0.41, -0.2, -0.2), (-0.59, -0.2, -0.2), (-0.41, -0.4, -0.2), (-0.59, -0.4, -0.2), (-0.41, -0.2, -1.49e-07), (-0.59, -0.2, -1.49e-07), (-0.41, -0.3, -1.49e-07), (-0.59, -0.3, -1.49e-07), (-0.41, -0.2, -0.009464), (-0.59, -0.2, -0.009464), (-0.41, -0.2, -0.1894), (-0.59, -0.2, -0.1894), (-0.41, -0.4, -0.1894), (-0.59, -0.4, -0.1894), (-0.41, -0.3, -0.009464), (-0.59, -0.3, -0.009464)], [], [(20, 26, 9, 1), (3, 1, 0, 2), (27, 22, 7, 11), (30, 21, 3, 13), (13, 3, 2, 12), (23, 31, 15, 5), (21, 20, 1, 3), (29, 19, 17, 28), (5, 15, 14, 4), (19, 18, 16, 17), (1, 9, 8, 0), (12, 2, 19, 29), (31, 30, 13, 15), (31, 23, 21, 30), (2, 0, 18, 19), (14, 12, 29, 28), (27, 11, 9, 26), (4, 14, 28, 17), (23, 22, 20, 21), (10, 24, 25, 8), (11, 7, 6, 10), (0, 8, 25, 18), (11, 10, 8, 9), (10, 6, 16, 24), (22, 23, 5, 7), (22, 27, 26, 20), (7, 5, 4, 6), (18, 25, 24, 16), (15, 13, 12, 14), (6, 4, 17, 16), (52, 58, 41, 33), (35, 33, 32, 34), (59, 54, 39, 43), (62, 53, 35, 45), (45, 35, 34, 44), (55, 63, 47, 37), (53, 52, 33, 35), (61, 51, 49, 60), (37, 47, 46, 36), (51, 50, 48, 49), (33, 41, 40, 32), (44, 34, 51, 61), (63, 62, 45, 47), (63, 55, 53, 62), (34, 32, 50, 51), (46, 44, 61, 60), (59, 43, 41, 58), (36, 46, 60, 49), (55, 54, 52, 53), (42, 56, 57, 40), (43, 39, 38, 42), (32, 40, 57, 50), (43, 42, 40, 41), (42, 38, 48, 56), (54, 55, 37, 39), (54, 59, 58, 52), (39, 37, 36, 38), (50, 57, 56, 48), (47, 45, 44, 46), (38, 36, 49, 48), (84, 90, 73, 65), (67, 65, 64, 66), (91, 86, 71, 75), (94, 85, 67, 77), (77, 67, 66, 76), (87, 95, 79, 69), (85, 84, 65, 67), (93, 83, 81, 92), (69, 79, 78, 68), (83, 82, 80, 81), (65, 73, 72, 64), (76, 66, 83, 93), (95, 94, 77, 79), (95, 87, 85, 94), (66, 64, 82, 83), (78, 76, 93, 92), (91, 75, 73, 90), (68, 78, 92, 81), (87, 86, 84, 85), (74, 88, 89, 72), (75, 71, 70, 74), (64, 72, 89, 82), (75, 74, 72, 73), (74, 70, 80, 88), (86, 87, 69, 71), (86, 91, 90, 84), (71, 69, 68, 70), (82, 89, 88, 80), (79, 77, 76, 78), (70, 68, 81, 80), (116, 122, 105, 97), (99, 97, 96, 98), (123, 118, 103, 107), (126, 117, 99, 109), (109, 99, 98, 108), (119, 127, 111, 101), (117, 116, 97, 99), (125, 115, 113, 124), (101, 111, 110, 100), (115, 114, 112, 113), (97, 105, 104, 96), (108, 98, 115, 125), (127, 126, 109, 111), (127, 119, 117, 126), (98, 96, 114, 115), (110, 108, 125, 124), (123, 107, 105, 122), (100, 110, 124, 113), (119, 118, 116, 117), (106, 120, 121, 104), (107, 103, 102, 106), (96, 104, 121, 114), (107, 106, 104, 105), (106, 102, 112, 120), (118, 119, 101, 103), (118, 123, 122, 116), (103, 101, 100, 102), (114, 121, 120, 112), (111, 109, 108, 110), (102, 100, 113, 112), (148, 154, 137, 129), (131, 129, 128, 130), (155, 150, 135, 139), (158, 149, 131, 141), (141, 131, 130, 140), (151, 159, 143, 133), (149, 148, 129, 131), (157, 147, 145, 156), (133, 143, 142, 132), (147, 146, 144, 145), (129, 137, 136, 128), (140, 130, 147, 157), (159, 158, 141, 143), (159, 151, 149, 158), (130, 128, 146, 147), (142, 140, 157, 156), (155, 139, 137, 154), (132, 142, 156, 145), (151, 150, 148, 149), (138, 152, 153, 136), (139, 135, 134, 138), (128, 136, 153, 146), (139, 138, 136, 137), (138, 134, 144, 152), (150, 151, 133, 135), (150, 155, 154, 148), (135, 133, 132, 134), (146, 153, 152, 144), (143, 141, 140, 142), (134, 132, 145, 144), (180, 186, 169, 161), (163, 161, 160, 162), (187, 182, 167, 171), (190, 181, 163, 173), (173, 163, 162, 172), (183, 191, 175, 165), (181, 180, 161, 163), (189, 179, 177, 188), (165, 175, 174, 164), (179, 178, 176, 177), (161, 169, 168, 160), (172, 162, 179, 189), (191, 190, 173, 175), (191, 183, 181, 190), (162, 160, 178, 179), (174, 172, 189, 188), (187, 171, 169, 186), (164, 174, 188, 177), (183, 182, 180, 181), (170, 184, 185, 168), (171, 167, 166, 170), (160, 168, 185, 178), (171, 170, 168, 169), (170, 166, 176, 184), (182, 183, 165, 167), (182, 187, 186, 180), (167, 165, 164, 166), (178, 185, 184, 176), (175, 173, 172, 174), (166, 164, 177, 176), (209, 211, 194, 195), (213, 199, 198, 215), (201, 196, 197, 203), (223, 215, 198, 205), (205, 198, 199, 207), (219, 209, 195, 206), (213, 217, 207, 199), (217, 219, 206, 207), (194, 204, 206, 195), (204, 205, 207, 206), (211, 221, 204, 194), (221, 223, 205, 204), (192, 200, 202, 193), (200, 201, 203, 202), (202, 203, 222, 220), (220, 222, 223, 221), (193, 202, 220, 210), (210, 220, 221, 211), (201, 200, 218, 216), (216, 218, 219, 217), (196, 201, 216, 212), (212, 216, 217, 213), (200, 192, 208, 218), (218, 208, 209, 219), (203, 197, 214, 222), (222, 214, 215, 223), (196, 212, 214, 197), (212, 213, 215, 214), (192, 193, 210, 208), (208, 210, 211, 209), (241, 243, 226, 227), (245, 231, 230, 247), (233, 228, 229, 235), (255, 247, 230, 237), (237, 230, 231, 239), (251, 241, 227, 238), (245, 249, 239, 231), (249, 251, 238, 239), (226, 236, 238, 227), (236, 237, 239, 238), (243, 253, 236, 226), (253, 255, 237, 236), (224, 232, 234, 225), (232, 233, 235, 234), (234, 235, 254, 252), (252, 254, 255, 253), (225, 234, 252, 242), (242, 252, 253, 243), (233, 232, 250, 248), (248, 250, 251, 249), (228, 233, 248, 244), (244, 248, 249, 245), (232, 224, 240, 250), (250, 240, 241, 251), (235, 229, 246, 254), (254, 246, 247, 255), (228, 244, 246, 229), (244, 245, 247, 246), (224, 225, 242, 240), (240, 242, 243, 241), (273, 275, 258, 259), (277, 263, 262, 279), (265, 260, 261, 267), (287, 279, 262, 269), (269, 262, 263, 271), (283, 273, 259, 270), (277, 281, 271, 263), (281, 283, 270, 271), (258, 268, 270, 259), (268, 269, 271, 270), (275, 285, 268, 258), (285, 287, 269, 268), (256, 264, 266, 257), (264, 265, 267, 266), (266, 267, 286, 284), (284, 286, 287, 285), (257, 266, 284, 274), (274, 284, 285, 275), (265, 264, 282, 280), (280, 282, 283, 281), (260, 265, 280, 276), (276, 280, 281, 277), (264, 256, 272, 282), (282, 272, 273, 283), (267, 261, 278, 286), (286, 278, 279, 287), (260, 276, 278, 261), (276, 277, 279, 278), (256, 257, 274, 272), (272, 274, 275, 273), (305, 307, 290, 291), (309, 295, 294, 311), (297, 292, 293, 299), (319, 311, 294, 301), (301, 294, 295, 303), (315, 305, 291, 302), (309, 313, 303, 295), (313, 315, 302, 303), (290, 300, 302, 291), (300, 301, 303, 302), (307, 317, 300, 290), (317, 319, 301, 300), (288, 296, 298, 289), (296, 297, 299, 298), (298, 299, 318, 316), (316, 318, 319, 317), (289, 298, 316, 306), (306, 316, 317, 307), (297, 296, 314, 312), (312, 314, 315, 313), (292, 297, 312, 308), (308, 312, 313, 309), (296, 288, 304, 314), (314, 304, 305, 315), (299, 293, 310, 318), (318, 310, 311, 319), (292, 308, 310, 293), (308, 309, 311, 310), (288, 289, 306, 304), (304, 306, 307, 305), (337, 339, 322, 323), (341, 327, 326, 343), (329, 324, 325, 331), (351, 343, 326, 333), (333, 326, 327, 335), (347, 337, 323, 334), (341, 345, 335, 327), (345, 347, 334, 335), (322, 332, 334, 323), (332, 333, 335, 334), (339, 349, 332, 322), (349, 351, 333, 332), (320, 328, 330, 321), (328, 329, 331, 330), (330, 331, 350, 348), (348, 350, 351, 349), (321, 330, 348, 338), (338, 348, 349, 339), (329, 328, 346, 344), (344, 346, 347, 345), (324, 329, 344, 340), (340, 344, 345, 341), (328, 320, 336, 346), (346, 336, 337, 347), (331, 325, 342, 350), (350, 342, 343, 351), (324, 340, 342, 325), (340, 341, 343, 342), (320, 321, 338, 336), (336, 338, 339, 337), (369, 371, 354, 355), (373, 359, 358, 375), (361, 356, 357, 363), (383, 375, 358, 365), (365, 358, 359, 367), (379, 369, 355, 366), (373, 377, 367, 359), (377, 379, 366, 367), (354, 364, 366, 355), (364, 365, 367, 366), (371, 381, 364, 354), (381, 383, 365, 364), (352, 360, 362, 353), (360, 361, 363, 362), (362, 363, 382, 380), (380, 382, 383, 381), (353, 362, 380, 370), (370, 380, 381, 371), (361, 360, 378, 376), (376, 378, 379, 377), (356, 361, 376, 372), (372, 376, 377, 373), (360, 352, 368, 378), (378, 368, 369, 379), (363, 357, 374, 382), (382, 374, 375, 383), (356, 372, 374, 357), (372, 373, 375, 374), (352, 353, 370, 368), (368, 370, 371, 369), (401, 403, 386, 387), (405, 391, 390, 407), (393, 388, 389, 395), (415, 407, 390, 397), (397, 390, 391, 399), (411, 401, 387, 398), (405, 409, 399, 391), (409, 411, 398, 399), (386, 396, 398, 387), (396, 397, 399, 398), (403, 413, 396, 386), (413, 415, 397, 396), (384, 392, 394, 385), (392, 393, 395, 394), (394, 395, 414, 412), (412, 414, 415, 413), (385, 394, 412, 402), (402, 412, 413, 403), (393, 392, 410, 408), (408, 410, 411, 409), (388, 393, 408, 404), (404, 408, 409, 405), (392, 384, 400, 410), (410, 400, 401, 411), (395, 389, 406, 414), (414, 406, 407, 415), (388, 404, 406, 389), (404, 405, 407, 406), (384, 385, 402, 400), (400, 402, 403, 401), (433, 435, 418, 419), (437, 423, 422, 439), (425, 420, 421, 427), (447, 439, 422, 429), (429, 422, 423, 431), (443, 433, 419, 430), (437, 441, 431, 423), (441, 443, 430, 431), (418, 428, 430, 419), (428, 429, 431, 430), (435, 445, 428, 418), (445, 447, 429, 428), (416, 424, 426, 417), (424, 425, 427, 426), (426, 427, 446, 444), (444, 446, 447, 445), (417, 426, 444, 434), (434, 444, 445, 435), (425, 424, 442, 440), (440, 442, 443, 441), (420, 425, 440, 436), (436, 440, 441, 437), (424, 416, 432, 442), (442, 432, 433, 443), (427, 421, 438, 446), (446, 438, 439, 447), (420, 436, 438, 421), (436, 437, 439, 438), (416, 417, 434, 432), (432, 434, 435, 433), (465, 467, 450, 451), (469, 455, 454, 471), (457, 452, 453, 459), (479, 471, 454, 461), (461, 454, 455, 463), (475, 465, 451, 462), (469, 473, 463, 455), (473, 475, 462, 463), (450, 460, 462, 451), (460, 461, 463, 462), (467, 477, 460, 450), (477, 479, 461, 460), (448, 456, 458, 449), (456, 457, 459, 458), (458, 459, 478, 476), (476, 478, 479, 477), (449, 458, 476, 466), (466, 476, 477, 467), (457, 456, 474, 472), (472, 474, 475, 473), (452, 457, 472, 468), (468, 472, 473, 469), (456, 448, 464, 474), (474, 464, 465, 475), (459, 453, 470, 478), (478, 470, 471, 479), (452, 468, 470, 453), (468, 469, 471, 470), (448, 449, 466, 464), (464, 466, 467, 465)])
me_cube_002.materials.append(mat_material)
me_cube_002.use_remesh_preserve_volume = False
me_cube_002.use_remesh_preserve_attributes = False
me_cube_002.use_mirror_vertex_groups = False
me_cube_002.update()
me_cube_001 = bpy.data.meshes.new('Cube.001')
me_cube_001.from_pydata([(0.71, -0.7676, -1.009), (0.99, -0.7676, -1.009), (0.71, -0.8676, -1.189), (0.99, -0.8676, -1.189), (0.71, -0.6676, -1.189), (0.99, -0.6676, -1.189), (0.71, -0.6676, -1.009), (0.99, -0.6676, -1.009), (0.71, -0.7676, -1.0), (0.99, -0.7676, -1.0), (0.71, -0.6676, -1.0), (0.99, -0.6676, -1.0), (0.71, -0.8676, -1.2), (0.99, -0.8676, -1.2), (0.71, -0.6676, -1.2), (0.99, -0.6676, -1.2), (0.7, -0.6676, -1.009), (0.7, -0.6676, -1.189), (0.7, -0.7676, -1.009), (0.7, -0.8676, -1.189), (1.0, -0.7676, -1.009), (1.0, -0.8676, -1.189), (1.0, -0.6676, -1.009), (1.0, -0.6676, -1.189), (0.7, -0.6676, -1.0), (0.7, -0.7676, -1.0), (1.0, -0.7676, -1.0), (1.0, -0.6676, -1.0), (0.7, -0.6676, -1.2), (0.7, -0.8676, -1.2), (1.0, -0.8676, -1.2), (1.0, -0.6676, -1.2), (0.51, -0.6676, -0.8095), (0.79, -0.6676, -0.8095), (0.51, -0.7676, -0.9894), (0.79, -0.7676, -0.9894), (0.51, -0.5676, -0.9894), (0.79, -0.5676, -0.9894), (0.51, -0.5676, -0.8095), (0.79, -0.5676, -0.8095), (0.51, -0.6676, -0.8), (0.79, -0.6676, -0.8), (0.51, -0.5676, -0.8), (0.79, -0.5676, -0.8), (0.51, -0.7676, -1.0), (0.79, -0.7676, -1.0), (0.51, -0.5676, -1.0), (0.79, -0.5676, -1.0), (0.5, -0.5676, -0.8095), (0.5, -0.5676, -0.9894), (0.5, -0.6676, -0.8095), (0.5, -0.7676, -0.9894), (0.8, -0.6676, -0.8095), (0.8, -0.7676, -0.9894), (0.8, -0.5676, -0.8095), (0.8, -0.5676, -0.9894), (0.5, -0.5676, -0.8), (0.5, -0.6676, -0.8), (0.8, -0.6676, -0.8), (0.8, -0.5676, -0.8), (0.5, -0.5676, -1.0), (0.5, -0.7676, -1.0), (0.8, -0.7676, -1.0), (0.8, -0.5676, -1.0), (0.41, -0.5676, -0.6095), (0.69, -0.5676, -0.6095), (0.41, -0.6676, -0.7894), (0.69, -0.6676, -0.7894), (0.41, -0.4676, -0.7894), (0.69, -0.4676, -0.7894), (0.41, -0.4676, -0.6095), (0.69, -0.4676, -0.6095), (0.41, -0.5676, -0.6), (0.69, -0.5676, -0.6), (0.41, -0.4676, -0.6), (0.69, -0.4676, -0.6), (0.41, -0.6676, -0.8), (0.69, -0.6676, -0.8), (0.41, -0.4676, -0.8), (0.69, -0.4676, -0.8), (0.4, -0.4676, -0.6095), (0.4, -0.4676, -0.7894), (0.4, -0.5676, -0.6095), (0.4, -0.6676, -0.7894), (0.7, -0.5676, -0.6095), (0.7, -0.6676, -0.7894), (0.7, -0.4676, -0.6095), (0.7, -0.4676, -0.7894), (0.4, -0.4676, -0.6), (0.4, -0.5676, -0.6), (0.7, -0.5676, -0.6), (0.7, -0.4676, -0.6), (0.4, -0.4676, -0.8), (0.4, -0.6676, -0.8), (0.7, -0.6676, -0.8), (0.7, -0.4676, -0.8), (0.71, -0.5676, -0.6095), (0.99, -0.5676, -0.6095), (0.71, -0.6676, -0.7894), (0.99, -0.6676, -0.7894), (0.71, -0.4676, -0.7894), (0.99, -0.4676, -0.7894), (0.71, -0.4676, -0.6095), (0.99, -0.4676, -0.6095), (0.71, -0.5676, -0.6), (0.99, -0.5676, -0.6), (0.71, -0.4676, -0.6), (0.99, -0.4676, -0.6), (0.71, -0.6676, -0.8), (0.99, -0.6676, -0.8), (0.71, -0.4676, -0.8), (0.99, -0.4676, -0.8), (0.7, -0.4676, -0.6095), (0.7, -0.4676, -0.7894), (0.7, -0.5676, -0.6095), (0.7, -0.6676, -0.7894), (1.0, -0.5676, -0.6095), (1.0, -0.6676, -0.7894), (1.0, -0.4676, -0.6095), (1.0, -0.4676, -0.7894), (0.7, -0.4676, -0.6), (0.7, -0.5676, -0.6), (1.0, -0.5676, -0.6), (1.0, -0.4676, -0.6), (0.7, -0.4676, -0.8), (0.7, -0.6676, -0.8), (1.0, -0.6676, -0.8), (1.0, -0.4676, -0.8), (0.51, -0.4676, -0.4095), (0.79, -0.4676, -0.4095), (0.51, -0.5676, -0.5894), (0.79, -0.5676, -0.5894), (0.51, -0.3676, -0.5894), (0.79, -0.3676, -0.5894), (0.51, -0.3676, -0.4095), (0.79, -0.3676, -0.4095), (0.51, -0.4676, -0.4), (0.79, -0.4676, -0.4), (0.51, -0.3676, -0.4), (0.79, -0.3676, -0.4), (0.51, -0.5676, -0.6), (0.79, -0.5676, -0.6), (0.51, -0.3676, -0.6), (0.79, -0.3676, -0.6), (0.5, -0.3676, -0.4095), (0.5, -0.3676, -0.5894), (0.5, -0.4676, -0.4095), (0.5, -0.5676, -0.5894), (0.8, -0.4676, -0.4095), (0.8, -0.5676, -0.5894), (0.8, -0.3676, -0.4095), (0.8, -0.3676, -0.5894), (0.5, -0.3676, -0.4), (0.5, -0.4676, -0.4), (0.8, -0.4676, -0.4), (0.8, -0.3676, -0.4), (0.5, -0.3676, -0.6), (0.5, -0.5676, -0.6), (0.8, -0.5676, -0.6), (0.8, -0.3676, -0.6), (0.3045, -0.6667, -1.2), (0.3045, -0.8667, -1.2), (0.004495, -0.8667, -1.2), (0.004495, -0.6667, -1.2), (0.3045, -0.6667, -1.0), (0.3045, -0.7667, -1.0), (0.004494, -0.7667, -1.0), (0.004495, -0.6667, -1.0), (0.3045, -0.6667, -1.189), (0.3045, -0.6667, -1.009), (0.3045, -0.8667, -1.189), (0.3045, -0.7667, -1.009), (0.004494, -0.8667, -1.189), (0.004494, -0.7667, -1.009), (0.004495, -0.6667, -1.189), (0.004495, -0.6667, -1.009), (0.2945, -0.6667, -1.2), (0.0145, -0.6667, -1.2), (0.2945, -0.8667, -1.2), (0.01449, -0.8667, -1.2), (0.2945, -0.6667, -1.0), (0.01449, -0.6667, -1.0), (0.2945, -0.7667, -1.0), (0.01449, -0.7667, -1.0), (0.2945, -0.6667, -1.009), (0.01449, -0.6667, -1.009), (0.2945, -0.6667, -1.189), (0.01449, -0.6667, -1.189), (0.2945, -0.8667, -1.189), (0.01449, -0.8667, -1.189), (0.2945, -0.7667, -1.009), (0.01449, -0.7667, -1.009), (-0.1955, -0.6667, -1.2), (-0.1955, -0.8667, -1.2), (-0.4955, -0.8667, -1.2), (-0.4955, -0.6667, -1.2), (-0.1955, -0.6667, -1.0), (-0.1955, -0.7667, -1.0), (-0.4955, -0.7667, -1.0), (-0.4955, -0.6667, -1.0), (-0.1955, -0.6667, -1.189), (-0.1955, -0.6667, -1.009), (-0.1955, -0.8667, -1.189), (-0.1955, -0.7667, -1.009), (-0.4955, -0.8667, -1.189), (-0.4955, -0.7667, -1.009), (-0.4955, -0.6667, -1.189), (-0.4955, -0.6667, -1.009), (-0.2055, -0.6667, -1.2), (-0.4855, -0.6667, -1.2), (-0.2055, -0.8667, -1.2), (-0.4855, -0.8667, -1.2), (-0.2055, -0.6667, -1.0), (-0.4855, -0.6667, -1.0), (-0.2055, -0.7667, -1.0), (-0.4855, -0.7667, -1.0), (-0.2055, -0.6667, -1.009), (-0.4855, -0.6667, -1.009), (-0.2055, -0.6667, -1.189), (-0.4855, -0.6667, -1.189), (-0.2055, -0.8667, -1.189), (-0.4855, -0.8667, -1.189), (-0.2055, -0.7667, -1.009), (-0.4855, -0.7667, -1.009), (-0.6955, -0.6667, -1.2), (-0.6955, -0.8667, -1.2), (-0.9955, -0.8667, -1.2), (-0.9955, -0.6667, -1.2), (-0.6955, -0.6667, -1.0), (-0.6955, -0.7667, -1.0), (-0.9955, -0.7667, -1.0), (-0.9955, -0.6667, -1.0), (-0.6955, -0.6667, -1.189), (-0.6955, -0.6667, -1.009), (-0.6955, -0.8667, -1.189), (-0.6955, -0.7667, -1.009), (-0.9955, -0.8667, -1.189), (-0.9955, -0.7667, -1.009), (-0.9955, -0.6667, -1.189), (-0.9955, -0.6667, -1.009), (-0.7055, -0.6667, -1.2), (-0.9855, -0.6667, -1.2), (-0.7055, -0.8667, -1.2), (-0.9855, -0.8667, -1.2), (-0.7055, -0.6667, -1.0), (-0.9855, -0.6667, -1.0), (-0.7055, -0.7667, -1.0), (-0.9855, -0.7667, -1.0), (-0.7055, -0.6667, -1.009), (-0.9855, -0.6667, -1.009), (-0.7055, -0.6667, -1.189), (-0.9855, -0.6667, -1.189), (-0.7055, -0.8667, -1.189), (-0.9855, -0.8667, -1.189), (-0.7055, -0.7667, -1.009), (-0.9855, -0.7667, -1.009), (-0.4955, -0.5667, -1.0), (-0.4955, -0.7667, -1.0), (-0.7955, -0.7667, -1.0), (-0.7955, -0.5667, -1.0), (-0.4955, -0.5667, -0.8), (-0.4955, -0.6667, -0.8), (-0.7955, -0.6667, -0.8), (-0.7955, -0.5667, -0.8), (-0.4955, -0.5667, -0.9894), (-0.4955, -0.5667, -0.8095), (-0.4955, -0.7667, -0.9894), (-0.4955, -0.6667, -0.8095), (-0.7955, -0.7667, -0.9894), (-0.7955, -0.6667, -0.8095), (-0.7955, -0.5667, -0.9894), (-0.7955, -0.5667, -0.8095), (-0.5055, -0.5667, -1.0), (-0.7855, -0.5667, -1.0), (-0.5055, -0.7667, -1.0), (-0.7855, -0.7667, -1.0), (-0.5055, -0.5667, -0.8), (-0.7855, -0.5667, -0.8), (-0.5055, -0.6667, -0.8), (-0.7855, -0.6667, -0.8), (-0.5055, -0.5667, -0.8095), (-0.7855, -0.5667, -0.8095), (-0.5055, -0.5667, -0.9894), (-0.7855, -0.5667, -0.9894), (-0.5055, -0.7667, -0.9894), (-0.7855, -0.7667, -0.9894), (-0.5055, -0.6667, -0.8095), (-0.7855, -0.6667, -0.8095), (0.1045, -0.3667, -0.6), (0.1045, -0.5667, -0.6), (-0.1955, -0.5667, -0.6), (-0.1955, -0.3667, -0.6), (0.1045, -0.3667, -0.4), (0.1045, -0.4667, -0.4), (-0.1955, -0.4667, -0.4), (-0.1955, -0.3667, -0.4), (0.1045, -0.3667, -0.5894), (0.1045, -0.3667, -0.4095), (0.1045, -0.5667, -0.5894), (0.1045, -0.4667, -0.4095), (-0.1955, -0.5667, -0.5894), (-0.1955, -0.4667, -0.4095), (-0.1955, -0.3667, -0.5894), (-0.1955, -0.3667, -0.4095), (0.09449, -0.3667, -0.6), (-0.1855, -0.3667, -0.6), (0.09449, -0.5667, -0.6), (-0.1855, -0.5667, -0.6), (0.0945, -0.3667, -0.4), (-0.1855, -0.3667, -0.4), (0.09449, -0.4667, -0.4), (-0.1855, -0.4667, -0.4), (0.09449, -0.3667, -0.4095), (-0.1855, -0.3667, -0.4095), (0.09449, -0.3667, -0.5894), (-0.1855, -0.3667, -0.5894), (0.09449, -0.5667, -0.5894), (-0.1855, -0.5667, -0.5894), (0.09449, -0.4667, -0.4095), (-0.1855, -0.4667, -0.4095), (-0.6955, -0.3667, -0.6), (-0.6955, -0.5667, -0.6), (-0.9955, -0.5667, -0.6), (-0.9955, -0.3667, -0.6), (-0.6955, -0.3667, -0.4), (-0.6955, -0.4667, -0.4), (-0.9955, -0.4667, -0.4), (-0.9955, -0.3667, -0.4), (-0.6955, -0.3667, -0.5894), (-0.6955, -0.3667, -0.4095), (-0.6955, -0.5667, -0.5894), (-0.6955, -0.4667, -0.4095), (-0.9955, -0.5667, -0.5894), (-0.9955, -0.4667, -0.4095), (-0.9955, -0.3667, -0.5894), (-0.9955, -0.3667, -0.4095), (-0.7055, -0.3667, -0.6), (-0.9855, -0.3667, -0.6), (-0.7055, -0.5667, -0.6), (-0.9855, -0.5667, -0.6), (-0.7055, -0.3667, -0.4), (-0.9855, -0.3667, -0.4), (-0.7055, -0.4667, -0.4), (-0.9855, -0.4667, -0.4), (-0.7055, -0.3667, -0.4095), (-0.9855, -0.3667, -0.4095), (-0.7055, -0.3667, -0.5894), (-0.9855, -0.3667, -0.5894), (-0.7055, -0.5667, -0.5894), (-0.9855, -0.5667, -0.5894), (-0.7055, -0.4667, -0.4095), (-0.9855, -0.4667, -0.4095), (-0.3955, -0.3667, -0.6), (-0.3955, -0.5667, -0.6), (-0.6955, -0.5667, -0.6), (-0.6955, -0.3667, -0.6), (-0.3955, -0.3667, -0.4), (-0.3955, -0.4667, -0.4), (-0.6955, -0.4667, -0.4), (-0.6955, -0.3667, -0.4), (-0.3955, -0.3667, -0.5894), (-0.3955, -0.3667, -0.4095), (-0.3955, -0.5667, -0.5894), (-0.3955, -0.4667, -0.4095), (-0.6955, -0.5667, -0.5894), (-0.6955, -0.4667, -0.4095), (-0.6955, -0.3667, -0.5894), (-0.6955, -0.3667, -0.4095), (-0.4055, -0.3667, -0.6), (-0.6855, -0.3667, -0.6), (-0.4055, -0.5667, -0.6), (-0.6855, -0.5667, -0.6), (-0.4055, -0.3667, -0.4), (-0.6855, -0.3667, -0.4), (-0.4055, -0.4667, -0.4), (-0.6855, -0.4667, -0.4), (-0.4055, -0.3667, -0.4095), (-0.6855, -0.3667, -0.4095), (-0.4055, -0.3667, -0.5894), (-0.6855, -0.3667, -0.5894), (-0.4055, -0.5667, -0.5894), (-0.6855, -0.5667, -0.5894), (-0.4055, -0.4667, -0.4095), (-0.6855, -0.4667, -0.4095), (0.004495, -0.2667, -0.4), (0.004495, -0.4667, -0.4), (-0.2955, -0.4667, -0.4), (-0.2955, -0.2667, -0.4), (0.004495, -0.2667, -0.2), (0.004494, -0.3667, -0.2), (-0.2955, -0.3667, -0.2), (-0.2955, -0.2667, -0.2), (0.004495, -0.2667, -0.3894), (0.004495, -0.2667, -0.2095), (0.004494, -0.4667, -0.3894), (0.004494, -0.3667, -0.2095), (-0.2955, -0.4667, -0.3894), (-0.2955, -0.3667, -0.2095), (-0.2955, -0.2667, -0.3894), (-0.2955, -0.2667, -0.2095), (-0.005505, -0.2667, -0.4), (-0.2855, -0.2667, -0.4), (-0.005505, -0.4667, -0.4), (-0.2855, -0.4667, -0.4), (-0.005505, -0.2667, -0.2), (-0.2855, -0.2667, -0.2), (-0.005506, -0.3667, -0.2), (-0.2855, -0.3667, -0.2), (-0.005505, -0.2667, -0.2095), (-0.2855, -0.2667, -0.2095), (-0.005505, -0.2667, -0.3894), (-0.2855, -0.2667, -0.3894), (-0.005506, -0.4667, -0.3894), (-0.2855, -0.4667, -0.3894), (-0.005506, -0.3667, -0.2095), (-0.2855, -0.3667, -0.2095), (-0.4955, -0.2667, -0.4), (-0.4955, -0.4667, -0.4), (-0.7955, -0.4667, -0.4), (-0.7955, -0.2667, -0.4), (-0.4955, -0.2667, -0.2), (-0.4955, -0.3667, -0.2), (-0.7955, -0.3667, -0.2), (-0.7955, -0.2667, -0.2), (-0.4955, -0.2667, -0.3894), (-0.4955, -0.2667, -0.2095), (-0.4955, -0.4667, -0.3894), (-0.4955, -0.3667, -0.2095), (-0.7955, -0.4667, -0.3894), (-0.7955, -0.3667, -0.2095), (-0.7955, -0.2667, -0.3894), (-0.7955, -0.2667, -0.2095), (-0.5055, -0.2667, -0.4), (-0.7855, -0.2667, -0.4), (-0.5055, -0.4667, -0.4), (-0.7855, -0.4667, -0.4), (-0.5055, -0.2667, -0.2), (-0.7855, -0.2667, -0.2), (-0.5055, -0.3667, -0.2), (-0.7855, -0.3667, -0.2), (-0.5055, -0.2667, -0.2095), (-0.7855, -0.2667, -0.2095), (-0.5055, -0.2667, -0.3894), (-0.7855, -0.2667, -0.3894), (-0.5055, -0.4667, -0.3894), (-0.7855, -0.4667, -0.3894), (-0.5055, -0.3667, -0.2095), (-0.7855, -0.3667, -0.2095)], [], [(20, 26, 9, 1), (3, 1, 0, 2), (27, 22, 7, 11), (30, 21, 3, 13), (13, 3, 2, 12), (23, 31, 15, 5), (21, 20, 1, 3), (29, 19, 17, 28), (5, 15, 14, 4), (19, 18, 16, 17), (1, 9, 8, 0), (12, 2, 19, 29), (31, 30, 13, 15), (31, 23, 21, 30), (2, 0, 18, 19), (14, 12, 29, 28), (27, 11, 9, 26), (4, 14, 28, 17), (23, 22, 20, 21), (10, 24, 25, 8), (11, 7, 6, 10), (0, 8, 25, 18), (11, 10, 8, 9), (10, 6, 16, 24), (22, 23, 5, 7), (22, 27, 26, 20), (7, 5, 4, 6), (18, 25, 24, 16), (15, 13, 12, 14), (6, 4, 17, 16), (52, 58, 41, 33), (35, 33, 32, 34), (59, 54, 39, 43), (62, 53, 35, 45), (45, 35, 34, 44), (55, 63, 47, 37), (53, 52, 33, 35), (61, 51, 49, 60), (37, 47, 46, 36), (51, 50, 48, 49), (33, 41, 40, 32), (44, 34, 51, 61), (63, 62, 45, 47), (63, 55, 53, 62), (34, 32, 50, 51), (46, 44, 61, 60), (59, 43, 41, 58), (36, 46, 60, 49), (55, 54, 52, 53), (42, 56, 57, 40), (43, 39, 38, 42), (32, 40, 57, 50), (43, 42, 40, 41), (42, 38, 48, 56), (54, 55, 37, 39), (54, 59, 58, 52), (39, 37, 36, 38), (50, 57, 56, 48), (47, 45, 44, 46), (38, 36, 49, 48), (84, 90, 73, 65), (67, 65, 64, 66), (91, 86, 71, 75), (94, 85, 67, 77), (77, 67, 66, 76), (87, 95, 79, 69), (85, 84, 65, 67), (93, 83, 81, 92), (69, 79, 78, 68), (83, 82, 80, 81), (65, 73, 72, 64), (76, 66, 83, 93), (95, 94, 77, 79), (95, 87, 85, 94), (66, 64, 82, 83), (78, 76, 93, 92), (91, 75, 73, 90), (68, 78, 92, 81), (87, 86, 84, 85), (74, 88, 89, 72), (75, 71, 70, 74), (64, 72, 89, 82), (75, 74, 72, 73), (74, 70, 80, 88), (86, 87, 69, 71), (86, 91, 90, 84), (71, 69, 68, 70), (82, 89, 88, 80), (79, 77, 76, 78), (70, 68, 81, 80), (116, 122, 105, 97), (99, 97, 96, 98), (123, 118, 103, 107), (126, 117, 99, 109), (109, 99, 98, 108), (119, 127, 111, 101), (117, 116, 97, 99), (125, 115, 113, 124), (101, 111, 110, 100), (115, 114, 112, 113), (97, 105, 104, 96), (108, 98, 115, 125), (127, 126, 109, 111), (127, 119, 117, 126), (98, 96, 114, 115), (110, 108, 125, 124), (123, 107, 105, 122), (100, 110, 124, 113), (119, 118, 116, 117), (106, 120, 121, 104), (107, 103, 102, 106), (96, 104, 121, 114), (107, 106, 104, 105), (106, 102, 112, 120), (118, 119, 101, 103), (118, 123, 122, 116), (103, 101, 100, 102), (114, 121, 120, 112), (111, 109, 108, 110), (102, 100, 113, 112), (148, 154, 137, 129), (131, 129, 128, 130), (155, 150, 135, 139), (158, 149, 131, 141), (141, 131, 130, 140), (151, 159, 143, 133), (149, 148, 129, 131), (157, 147, 145, 156), (133, 143, 142, 132), (147, 146, 144, 145), (129, 137, 136, 128), (140, 130, 147, 157), (159, 158, 141, 143), (159, 151, 149, 158), (130, 128, 146, 147), (142, 140, 157, 156), (155, 139, 137, 154), (132, 142, 156, 145), (151, 150, 148, 149), (138, 152, 153, 136), (139, 135, 134, 138), (128, 136, 153, 146), (139, 138, 136, 137), (138, 134, 144, 152), (150, 151, 133, 135), (150, 155, 154, 148), (135, 133, 132, 134), (146, 153, 152, 144), (143, 141, 140, 142), (134, 132, 145, 144), (169, 164, 165, 171), (176, 178, 179, 177), (160, 161, 178, 176), (191, 183, 166, 173), (181, 185, 175, 167), (177, 179, 162, 163), (169, 168, 186, 184), (161, 170, 188, 178), (187, 177, 163, 174), (178, 188, 189, 179), (185, 187, 174, 175), (180, 181, 183, 182), (170, 171, 190, 188), (171, 165, 182, 190), (184, 186, 187, 185), (162, 172, 174, 163), (172, 173, 175, 174), (168, 169, 171, 170), (188, 190, 191, 189), (190, 182, 183, 191), (160, 168, 170, 161), (173, 166, 167, 175), (179, 189, 172, 162), (189, 191, 173, 172), (164, 180, 182, 165), (164, 169, 184, 180), (181, 167, 166, 183), (168, 160, 176, 186), (186, 176, 177, 187), (180, 184, 185, 181), (201, 196, 197, 203), (208, 210, 211, 209), (192, 193, 210, 208), (223, 215, 198, 205), (213, 217, 207, 199), (209, 211, 194, 195), (201, 200, 218, 216), (193, 202, 220, 210), (219, 209, 195, 206), (210, 220, 221, 211), (217, 219, 206, 207), (212, 213, 215, 214), (202, 203, 222, 220), (203, 197, 214, 222), (216, 218, 219, 217), (194, 204, 206, 195), (204, 205, 207, 206), (200, 201, 203, 202), (220, 222, 223, 221), (222, 214, 215, 223), (192, 200, 202, 193), (205, 198, 199, 207), (211, 221, 204, 194), (221, 223, 205, 204), (196, 212, 214, 197), (196, 201, 216, 212), (213, 199, 198, 215), (200, 192, 208, 218), (218, 208, 209, 219), (212, 216, 217, 213), (233, 228, 229, 235), (240, 242, 243, 241), (224, 225, 242, 240), (255, 247, 230, 237), (245, 249, 239, 231), (241, 243, 226, 227), (233, 232, 250, 248), (225, 234, 252, 242), (251, 241, 227, 238), (242, 252, 253, 243), (249, 251, 238, 239), (244, 245, 247, 246), (234, 235, 254, 252), (235, 229, 246, 254), (248, 250, 251, 249), (226, 236, 238, 227), (236, 237, 239, 238), (232, 233, 235, 234), (252, 254, 255, 253), (254, 246, 247, 255), (224, 232, 234, 225), (237, 230, 231, 239), (243, 253, 236, 226), (253, 255, 237, 236), (228, 244, 246, 229), (228, 233, 248, 244), (245, 231, 230, 247), (232, 224, 240, 250), (250, 240, 241, 251), (244, 248, 249, 245), (265, 260, 261, 267), (272, 274, 275, 273), (256, 257, 274, 272), (287, 279, 262, 269), (277, 281, 271, 263), (273, 275, 258, 259), (265, 264, 282, 280), (257, 266, 284, 274), (283, 273, 259, 270), (274, 284, 285, 275), (281, 283, 270, 271), (276, 277, 279, 278), (266, 267, 286, 284), (267, 261, 278, 286), (280, 282, 283, 281), (258, 268, 270, 259), (268, 269, 271, 270), (264, 265, 267, 266), (284, 286, 287, 285), (286, 278, 279, 287), (256, 264, 266, 257), (269, 262, 263, 271), (275, 285, 268, 258), (285, 287, 269, 268), (260, 276, 278, 261), (260, 265, 280, 276), (277, 263, 262, 279), (264, 256, 272, 282), (282, 272, 273, 283), (276, 280, 281, 277), (297, 292, 293, 299), (304, 306, 307, 305), (288, 289, 306, 304), (319, 311, 294, 301), (309, 313, 303, 295), (305, 307, 290, 291), (297, 296, 314, 312), (289, 298, 316, 306), (315, 305, 291, 302), (306, 316, 317, 307), (313, 315, 302, 303), (308, 309, 311, 310), (298, 299, 318, 316), (299, 293, 310, 318), (312, 314, 315, 313), (290, 300, 302, 291), (300, 301, 303, 302), (296, 297, 299, 298), (316, 318, 319, 317), (318, 310, 311, 319), (288, 296, 298, 289), (301, 294, 295, 303), (307, 317, 300, 290), (317, 319, 301, 300), (292, 308, 310, 293), (292, 297, 312, 308), (309, 295, 294, 311), (296, 288, 304, 314), (314, 304, 305, 315), (308, 312, 313, 309), (329, 324, 325, 331), (336, 338, 339, 337), (320, 321, 338, 336), (351, 343, 326, 333), (341, 345, 335, 327), (337, 339, 322, 323), (329, 328, 346, 344), (321, 330, 348, 338), (347, 337, 323, 334), (338, 348, 349, 339), (345, 347, 334, 335), (340, 341, 343, 342), (330, 331, 350, 348), (331, 325, 342, 350), (344, 346, 347, 345), (322, 332, 334, 323), (332, 333, 335, 334), (328, 329, 331, 330), (348, 350, 351, 349), (350, 342, 343, 351), (320, 328, 330, 321), (333, 326, 327, 335), (339, 349, 332, 322), (349, 351, 333, 332), (324, 340, 342, 325), (324, 329, 344, 340), (341, 327, 326, 343), (328, 320, 336, 346), (346, 336, 337, 347), (340, 344, 345, 341), (361, 356, 357, 363), (368, 370, 371, 369), (352, 353, 370, 368), (383, 375, 358, 365), (373, 377, 367, 359), (369, 371, 354, 355), (361, 360, 378, 376), (353, 362, 380, 370), (379, 369, 355, 366), (370, 380, 381, 371), (377, 379, 366, 367), (372, 373, 375, 374), (362, 363, 382, 380), (363, 357, 374, 382), (376, 378, 379, 377), (354, 364, 366, 355), (364, 365, 367, 366), (360, 361, 363, 362), (380, 382, 383, 381), (382, 374, 375, 383), (352, 360, 362, 353), (365, 358, 359, 367), (371, 381, 364, 354), (381, 383, 365, 364), (356, 372, 374, 357), (356, 361, 376, 372), (373, 359, 358, 375), (360, 352, 368, 378), (378, 368, 369, 379), (372, 376, 377, 373), (393, 388, 389, 395), (400, 402, 403, 401), (384, 385, 402, 400), (415, 407, 390, 397), (405, 409, 399, 391), (401, 403, 386, 387), (393, 392, 410, 408), (385, 394, 412, 402), (411, 401, 387, 398), (402, 412, 413, 403), (409, 411, 398, 399), (404, 405, 407, 406), (394, 395, 414, 412), (395, 389, 406, 414), (408, 410, 411, 409), (386, 396, 398, 387), (396, 397, 399, 398), (392, 393, 395, 394), (412, 414, 415, 413), (414, 406, 407, 415), (384, 392, 394, 385), (397, 390, 391, 399), (403, 413, 396, 386), (413, 415, 397, 396), (388, 404, 406, 389), (388, 393, 408, 404), (405, 391, 390, 407), (392, 384, 400, 410), (410, 400, 401, 411), (404, 408, 409, 405), (425, 420, 421, 427), (432, 434, 435, 433), (416, 417, 434, 432), (447, 439, 422, 429), (437, 441, 431, 423), (433, 435, 418, 419), (425, 424, 442, 440), (417, 426, 444, 434), (443, 433, 419, 430), (434, 444, 445, 435), (441, 443, 430, 431), (436, 437, 439, 438), (426, 427, 446, 444), (427, 421, 438, 446), (440, 442, 443, 441), (418, 428, 430, 419), (428, 429, 431, 430), (424, 425, 427, 426), (444, 446, 447, 445), (446, 438, 439, 447), (416, 424, 426, 417), (429, 422, 423, 431), (435, 445, 428, 418), (445, 447, 429, 428), (420, 436, 438, 421), (420, 425, 440, 436), (437, 423, 422, 439), (424, 416, 432, 442), (442, 432, 433, 443), (436, 440, 441, 437)])
me_cube_001.materials.append(mat_material)
me_cube_001.use_remesh_preserve_volume = False
me_cube_001.use_remesh_preserve_attributes = False
me_cube_001.use_mirror_vertex_groups = False
me_cube_001.update()
me_cube = bpy.data.meshes.new('Cube')
me_cube.from_pydata([(0.31, -0.8, -1.009), (0.69, -0.8, -1.009), (0.31, -0.9, -1.189), (0.69, -0.9, -1.189), (0.31, -0.7, -1.189), (0.69, -0.7, -1.189), (0.31, -0.7, -1.009), (0.69, -0.7, -1.009), (0.31, -0.8, -1.0), (0.69, -0.8, -1.0), (0.31, -0.7, -1.0), (0.69, -0.7, -1.0), (0.31, -0.9, -1.2), (0.69, -0.9, -1.2), (0.31, -0.7, -1.2), (0.69, -0.7, -1.2), (0.3, -0.7, -1.009), (0.3, -0.7, -1.189), (0.3, -0.8, -1.009), (0.3, -0.9, -1.189), (0.7, -0.8, -1.009), (0.7, -0.9, -1.189), (0.7, -0.7, -1.009), (0.7, -0.7, -1.189), (0.3, -0.7, -1.0), (0.3, -0.8, -1.0), (0.7, -0.8, -1.0), (0.7, -0.7, -1.0), (0.3, -0.7, -1.2), (0.3, -0.9, -1.2), (0.7, -0.9, -1.2), (0.7, -0.7, -1.2), (0.11, -0.7, -0.8095), (0.49, -0.7, -0.8095), (0.11, -0.8, -0.9894), (0.49, -0.8, -0.9894), (0.11, -0.6, -0.9894), (0.49, -0.6, -0.9894), (0.11, -0.6, -0.8095), (0.49, -0.6, -0.8095), (0.11, -0.7, -0.8), (0.49, -0.7, -0.8), (0.11, -0.6, -0.8), (0.49, -0.6, -0.8), (0.11, -0.8, -1.0), (0.49, -0.8, -1.0), (0.11, -0.6, -1.0), (0.49, -0.6, -1.0), (0.1, -0.6, -0.8095), (0.1, -0.6, -0.9894), (0.1, -0.7, -0.8095), (0.1, -0.8, -0.9894), (0.5, -0.7, -0.8095), (0.5, -0.8, -0.9894), (0.5, -0.6, -0.8095), (0.5, -0.6, -0.9894), (0.1, -0.6, -0.8), (0.1, -0.7, -0.8), (0.5, -0.7, -0.8), (0.5, -0.6, -0.8), (0.1, -0.6, -1.0), (0.1, -0.8, -1.0), (0.5, -0.8, -1.0), (0.5, -0.6, -1.0), (0.01, -0.6, -0.6095), (0.39, -0.6, -0.6095), (0.01, -0.7, -0.7894), (0.39, -0.7, -0.7894), (0.01, -0.5, -0.7894), (0.39, -0.5, -0.7894), (0.01, -0.5, -0.6095), (0.39, -0.5, -0.6095), (0.01, -0.6, -0.6), (0.39, -0.6, -0.6), (0.01, -0.5, -0.6), (0.39, -0.5, -0.6), (0.01, -0.7, -0.8), (0.39, -0.7, -0.8), (0.01, -0.5, -0.8), (0.39, -0.5, -0.8), (1.192e-07, -0.5, -0.6095), (2.384e-07, -0.5, -0.7894), (-2.384e-07, -0.6, -0.6095), (-2.384e-07, -0.7, -0.7894), (0.4, -0.6, -0.6095), (0.4, -0.7, -0.7894), (0.4, -0.5, -0.6095), (0.4, -0.5, -0.7894), (5.96e-08, -0.5, -0.6), (-3.576e-07, -0.6, -0.6), (0.4, -0.6, -0.6), (0.4, -0.5, -0.6), (3.576e-07, -0.5, -0.8), (-1.192e-07, -0.7, -0.8), (0.4, -0.7, -0.8), (0.4, -0.5, -0.8), (0.61, -0.4, -0.2095), (0.99, -0.4, -0.2095), (0.61, -0.5, -0.3894), (0.99, -0.5, -0.3894), (0.61, -0.3, -0.3894), (0.99, -0.3, -0.3894), (0.61, -0.3, -0.2095), (0.99, -0.3, -0.2095), (0.61, -0.4, -0.2), (0.99, -0.4, -0.2), (0.61, -0.3, -0.2), (0.99, -0.3, -0.2), (0.61, -0.5, -0.4), (0.99, -0.5, -0.4), (0.61, -0.3, -0.4), (0.99, -0.3, -0.4), (0.6, -0.3, -0.2095), (0.6, -0.3, -0.3894), (0.6, -0.4, -0.2095), (0.6, -0.5, -0.3894), (1.0, -0.4, -0.2095), (1.0, -0.5, -0.3894), (1.0, -0.3, -0.2095), (1.0, -0.3, -0.3894), (0.6, -0.3, -0.2), (0.6, -0.4, -0.2), (1.0, -0.4, -0.2), (1.0, -0.3, -0.2), (0.6, -0.3, -0.4), (0.6, -0.5, -0.4), (1.0, -0.5, -0.4), (1.0, -0.3, -0.4), (0.21, -0.3, -0.009464), (0.59, -0.3, -0.009464), (0.21, -0.4, -0.1894), (0.59, -0.4, -0.1894), (0.21, -0.2, -0.1894), (0.59, -0.2, -0.1894), (0.21, -0.2, -0.009464), (0.59, -0.2, -0.009464), (0.21, -0.3, 0.0), (0.59, -0.3, 0.0), (0.21, -0.2, 0.0), (0.59, -0.2, 0.0), (0.21, -0.4, -0.2), (0.59, -0.4, -0.2), (0.21, -0.2, -0.2), (0.59, -0.2, -0.2), (0.2, -0.2, -0.009464), (0.2, -0.2, -0.1894), (0.2, -0.3, -0.009464), (0.2, -0.4, -0.1894), (0.6, -0.3, -0.009464), (0.6, -0.4, -0.1894), (0.6, -0.2, -0.009464), (0.6, -0.2, -0.1894), (0.2, -0.2, 0.0), (0.2, -0.3, 0.0), (0.6, -0.3, 0.0), (0.6, -0.2, 0.0), (0.2, -0.2, -0.2), (0.2, -0.4, -0.2), (0.6, -0.4, -0.2), (0.6, -0.2, -0.2), (-0.1, -0.8, -1.0), (-0.5, -0.8, -1.0), (-0.5, -0.6, -1.0), (-0.1, -0.6, -0.8), (-0.1, -0.7, -0.8), (-0.5, -0.7, -0.8), (-0.5, -0.6, -0.8), (-0.1, -0.6, -0.9894), (-0.1, -0.6, -0.8095), (-0.1, -0.8, -0.9894), (-0.1, -0.7, -0.8095), (-0.5, -0.8, -0.9894), (-0.5, -0.7, -0.8095), (-0.5, -0.6, -0.9894), (-0.5, -0.6, -0.8095), (-0.11, -0.6, -1.0), (-0.49, -0.6, -1.0), (-0.11, -0.8, -1.0), (-0.49, -0.8, -1.0), (-0.11, -0.6, -0.8), (-0.49, -0.6, -0.8), (-0.11, -0.7, -0.8), (-0.49, -0.7, -0.8), (-0.11, -0.6, -0.8095), (-0.49, -0.6, -0.8095), (-0.11, -0.6, -0.9894), (-0.49, -0.6, -0.9894), (-0.11, -0.8, -0.9894), (-0.49, -0.8, -0.9894), (-0.11, -0.7, -0.8095), (-0.49, -0.7, -0.8095), (-0.1, -0.6, -1.0), (-0.2, -0.7, -0.8), (-0.6, -0.7, -0.8), (-0.6, -0.5, -0.8), (-0.2, -0.5, -0.6), (-0.2, -0.6, -0.6), (-0.6, -0.6, -0.6), (-0.6, -0.5, -0.6), (-0.2, -0.5, -0.7894), (-0.2, -0.5, -0.6095), (-0.2, -0.7, -0.7894), (-0.2, -0.6, -0.6095), (-0.6, -0.7, -0.7894), (-0.6, -0.6, -0.6095), (-0.6, -0.5, -0.7894), (-0.6, -0.5, -0.6095), (-0.21, -0.5, -0.8), (-0.59, -0.5, -0.8), (-0.21, -0.7, -0.8), (-0.59, -0.7, -0.8), (-0.21, -0.5, -0.6), (-0.59, -0.5, -0.6), (-0.21, -0.6, -0.6), (-0.59, -0.6, -0.6), (-0.21, -0.5, -0.6095), (-0.59, -0.5, -0.6095), (-0.21, -0.5, -0.7894), (-0.59, -0.5, -0.7894), (-0.21, -0.7, -0.7894), (-0.59, -0.7, -0.7894), (-0.21, -0.6, -0.6095), (-0.59, -0.6, -0.6095), (-0.2, -0.5, -0.8), (-0.6, -0.7, -0.8), (-1.0, -0.7, -0.8), (-1.0, -0.5, -0.8), (-0.6, -0.5, -0.6), (-0.6, -0.6, -0.6), (-1.0, -0.6, -0.6), (-1.0, -0.5, -0.6), (-0.6, -0.5, -0.7894), (-0.6, -0.5, -0.6095), (-0.6, -0.7, -0.7894), (-0.6, -0.6, -0.6095), (-1.0, -0.7, -0.7894), (-1.0, -0.6, -0.6095), (-1.0, -0.5, -0.7894), (-1.0, -0.5, -0.6095), (-0.61, -0.5, -0.8), (-0.99, -0.5, -0.8), (-0.61, -0.7, -0.8), (-0.99, -0.7, -0.8), (-0.61, -0.5, -0.6), (-0.99, -0.5, -0.6), (-0.61, -0.6, -0.6), (-0.99, -0.6, -0.6), (-0.61, -0.5, -0.6095), (-0.99, -0.5, -0.6095), (-0.61, -0.5, -0.7894), (-0.99, -0.5, -0.7894), (-0.61, -0.7, -0.7894), (-0.99, -0.7, -0.7894), (-0.61, -0.6, -0.6095), (-0.99, -0.6, -0.6095), (-0.6, -0.5, -0.8), (0.5, -0.6, -0.6), (0.1, -0.6, -0.6), (0.1, -0.4, -0.6), (0.5, -0.4, -0.4), (0.5, -0.5, -0.4), (0.1, -0.5, -0.4), (0.1, -0.4, -0.4), (0.5, -0.4, -0.5894), (0.5, -0.4, -0.4095), (0.5, -0.6, -0.5894), (0.5, -0.5, -0.4095), (0.1, -0.6, -0.5894), (0.1, -0.5, -0.4095), (0.1, -0.4, -0.5894), (0.1, -0.4, -0.4095), (0.49, -0.4, -0.6), (0.11, -0.4, -0.6), (0.49, -0.6, -0.6), (0.11, -0.6, -0.6), (0.49, -0.4, -0.4), (0.11, -0.4, -0.4), (0.49, -0.5, -0.4), (0.11, -0.5, -0.4), (0.49, -0.4, -0.4095), (0.11, -0.4, -0.4095), (0.49, -0.4, -0.5894), (0.11, -0.4, -0.5894), (0.49, -0.6, -0.5894), (0.11, -0.6, -0.5894), (0.49, -0.5, -0.4095), (0.11, -0.5, -0.4095), (0.5, -0.4, -0.6), (0.4, -0.5, -0.4), (-5.96e-08, -0.5, -0.4), (4.172e-07, -0.3, -0.4), (0.4, -0.3, -0.2), (0.4, -0.4, -0.2), (-2.98e-07, -0.4, -0.2), (5.96e-08, -0.3, -0.2), (0.4, -0.3, -0.3894), (0.4, -0.3, -0.2095), (0.4, -0.5, -0.3894), (0.4, -0.4, -0.2095), (-1.788e-07, -0.5, -0.3894), (-1.788e-07, -0.4, -0.2095), (2.98e-07, -0.3, -0.3894), (1.788e-07, -0.3, -0.2095), (0.39, -0.3, -0.4), (0.01, -0.3, -0.4), (0.39, -0.5, -0.4), (0.01, -0.5, -0.4), (0.39, -0.3, -0.2), (0.01, -0.3, -0.2), (0.39, -0.4, -0.2), (0.01, -0.4, -0.2), (0.39, -0.3, -0.2095), (0.01, -0.3, -0.2095), (0.39, -0.3, -0.3894), (0.01, -0.3, -0.3894), (0.39, -0.5, -0.3894), (0.01, -0.5, -0.3894), (0.39, -0.4, -0.2095), (0.01, -0.4, -0.2095), (0.4, -0.3, -0.4), (0.0, -0.4, -0.2), (-0.4, -0.4, -0.2), (-0.4, -0.2, -0.2), (4.768e-07, -0.2, -1.192e-07), (-5.96e-07, -0.3, -1.192e-07), (-0.4, -0.3, -1.192e-07), (-0.4, -0.2, -1.192e-07), (2.384e-07, -0.2, -0.1894), (3.576e-07, -0.2, -0.009464), (-2.384e-07, -0.4, -0.1894), (-4.768e-07, -0.3, -0.009464), (-0.4, -0.4, -0.1894), (-0.4, -0.3, -0.009464), (-0.4, -0.2, -0.1894), (-0.4, -0.2, -0.009464), (-0.01, -0.2, -0.2), (-0.39, -0.2, -0.2), (-0.01, -0.4, -0.2), (-0.39, -0.4, -0.2), (-0.01, -0.2, -1.192e-07), (-0.39, -0.2, -1.192e-07), (-0.01, -0.3, -1.192e-07), (-0.39, -0.3, -1.192e-07), (-0.01, -0.2, -0.009464), (-0.39, -0.2, -0.009464), (-0.01, -0.2, -0.1894), (-0.39, -0.2, -0.1894), (-0.01, -0.4, -0.1894), (-0.39, -0.4, -0.1894), (-0.01, -0.3, -0.009464), (-0.39, -0.3, -0.009464), (0.0, -0.2, -0.2), (-0.6, -0.4, -0.2), (-1.0, -0.4, -0.2), (-1.0, -0.2, -0.2), (-0.6, -0.2, -1.192e-07), (-0.6, -0.3, -1.192e-07), (-1.0, -0.3, -1.192e-07), (-1.0, -0.2, -1.192e-07), (-0.6, -0.2, -0.1894), (-0.6, -0.2, -0.009464), (-0.6, -0.4, -0.1894), (-0.6, -0.3, -0.009464), (-1.0, -0.4, -0.1894), (-1.0, -0.3, -0.009464), (-1.0, -0.2, -0.1894), (-1.0, -0.2, -0.009464), (-0.61, -0.2, -0.2), (-0.99, -0.2, -0.2), (-0.61, -0.4, -0.2), (-0.99, -0.4, -0.2), (-0.61, -0.2, -1.192e-07), (-0.99, -0.2, -1.192e-07), (-0.61, -0.3, -1.192e-07), (-0.99, -0.3, -1.192e-07), (-0.61, -0.2, -0.009464), (-0.99, -0.2, -0.009464), (-0.61, -0.2, -0.1894), (-0.99, -0.2, -0.1894), (-0.61, -0.4, -0.1894), (-0.99, -0.4, -0.1894), (-0.61, -0.3, -0.009464), (-0.99, -0.3, -0.009464), (-0.6, -0.2, -0.2)], [], [(20, 26, 9, 1), (3, 1, 0, 2), (27, 22, 7, 11), (30, 21, 3, 13), (13, 3, 2, 12), (23, 31, 15, 5), (21, 20, 1, 3), (29, 19, 17, 28), (5, 15, 14, 4), (19, 18, 16, 17), (1, 9, 8, 0), (12, 2, 19, 29), (31, 30, 13, 15), (31, 23, 21, 30), (2, 0, 18, 19), (14, 12, 29, 28), (27, 11, 9, 26), (4, 14, 28, 17), (23, 22, 20, 21), (10, 24, 25, 8), (11, 7, 6, 10), (0, 8, 25, 18), (11, 10, 8, 9), (10, 6, 16, 24), (22, 23, 5, 7), (22, 27, 26, 20), (7, 5, 4, 6), (18, 25, 24, 16), (15, 13, 12, 14), (6, 4, 17, 16), (52, 58, 41, 33), (35, 33, 32, 34), (59, 54, 39, 43), (62, 53, 35, 45), (45, 35, 34, 44), (55, 63, 47, 37), (53, 52, 33, 35), (61, 51, 49, 60), (37, 47, 46, 36), (51, 50, 48, 49), (33, 41, 40, 32), (44, 34, 51, 61), (63, 62, 45, 47), (63, 55, 53, 62), (34, 32, 50, 51), (46, 44, 61, 60), (59, 43, 41, 58), (36, 46, 60, 49), (55, 54, 52, 53), (42, 56, 57, 40), (43, 39, 38, 42), (32, 40, 57, 50), (43, 42, 40, 41), (42, 38, 48, 56), (54, 55, 37, 39), (54, 59, 58, 52), (39, 37, 36, 38), (50, 57, 56, 48), (47, 45, 44, 46), (38, 36, 49, 48), (84, 90, 73, 65), (67, 65, 64, 66), (91, 86, 71, 75), (94, 85, 67, 77), (77, 67, 66, 76), (87, 95, 79, 69), (85, 84, 65, 67), (93, 83, 81, 92), (69, 79, 78, 68), (83, 82, 80, 81), (65, 73, 72, 64), (76, 66, 83, 93), (95, 94, 77, 79), (95, 87, 85, 94), (66, 64, 82, 83), (78, 76, 93, 92), (91, 75, 73, 90), (68, 78, 92, 81), (87, 86, 84, 85), (74, 88, 89, 72), (75, 71, 70, 74), (64, 72, 89, 82), (75, 74, 72, 73), (74, 70, 80, 88), (86, 87, 69, 71), (86, 91, 90, 84), (71, 69, 68, 70), (82, 89, 88, 80), (79, 77, 76, 78), (70, 68, 81, 80), (116, 122, 105, 97), (99, 97, 96, 98), (123, 118, 103, 107), (126, 117, 99, 109), (109, 99, 98, 108), (119, 127, 111, 101), (117, 116, 97, 99), (125, 115, 113, 124), (101, 111, 110, 100), (115, 114, 112, 113), (97, 105, 104, 96), (108, 98, 115, 125), (127, 126, 109, 111), (127, 119, 117, 126), (98, 96, 114, 115), (110, 108, 125, 124), (123, 107, 105, 122), (100, 110, 124, 113), (119, 118, 116, 117), (106, 120, 121, 104), (107, 103, 102, 106), (96, 104, 121, 114), (107, 106, 104, 105), (106, 102, 112, 120), (118, 119, 101, 103), (118, 123, 122, 116), (103, 101, 100, 102), (114, 121, 120, 112), (111, 109, 108, 110), (102, 100, 113, 112), (148, 154, 137, 129), (131, 129, 128, 130), (155, 150, 135, 139), (158, 149, 131, 141), (141, 131, 130, 140), (151, 159, 143, 133), (149, 148, 129, 131), (157, 147, 145, 156), (133, 143, 142, 132), (147, 146, 144, 145), (129, 137, 136, 128), (140, 130, 147, 157), (159, 158, 141, 143), (159, 151, 149, 158), (130, 128, 146, 147), (142, 140, 157, 156), (155, 139, 137, 154), (132, 142, 156, 145), (151, 150, 148, 149), (138, 152, 153, 136), (139, 135, 134, 138), (128, 136, 153, 146), (139, 138, 136, 137), (138, 134, 144, 152), (150, 151, 133, 135), (150, 155, 154, 148), (135, 133, 132, 134), (146, 153, 152, 144), (143, 141, 140, 142), (134, 132, 145, 144), (180, 184, 174, 166), (168, 163, 164, 170), (189, 181, 182, 190), (180, 166, 165, 182), (190, 182, 165, 172), (191, 167, 169, 160), (179, 180, 182, 181), (160, 169, 187, 177), (176, 178, 161, 162), (177, 187, 188, 178), (183, 185, 186, 184), (179, 183, 184, 180), (167, 191, 175, 185), (170, 164, 181, 189), (168, 167, 185, 183), (169, 170, 189, 187), (185, 175, 176, 186), (163, 179, 181, 164), (187, 189, 190, 188), (178, 188, 171, 161), (171, 172, 174, 173), (191, 160, 177, 175), (188, 190, 172, 171), (163, 168, 183, 179), (186, 176, 162, 173), (161, 171, 173, 162), (167, 168, 170, 169), (172, 165, 166, 174), (175, 177, 178, 176), (184, 186, 173, 174), (212, 216, 206, 198), (200, 195, 196, 202), (221, 213, 214, 222), (212, 198, 197, 214), (222, 214, 197, 204), (223, 199, 201, 192), (211, 212, 214, 213), (192, 201, 219, 209), (208, 210, 193, 194), (209, 219, 220, 210), (215, 217, 218, 216), (211, 215, 216, 212), (199, 223, 207, 217), (202, 196, 213, 221), (200, 199, 217, 215), (201, 202, 221, 219), (217, 207, 208, 218), (195, 211, 213, 196), (219, 221, 222, 220), (210, 220, 203, 193), (203, 204, 206, 205), (223, 192, 209, 207), (220, 222, 204, 203), (195, 200, 215, 211), (218, 208, 194, 205), (193, 203, 205, 194), (199, 200, 202, 201), (204, 197, 198, 206), (207, 209, 210, 208), (216, 218, 205, 206), (244, 248, 238, 230), (232, 227, 228, 234), (253, 245, 246, 254), (244, 230, 229, 246), (254, 246, 229, 236), (255, 231, 233, 224), (243, 244, 246, 245), (224, 233, 251, 241), (240, 242, 225, 226), (241, 251, 252, 242), (247, 249, 250, 248), (243, 247, 248, 244), (231, 255, 239, 249), (234, 228, 245, 253), (232, 231, 249, 247), (233, 234, 253, 251), (249, 239, 240, 250), (227, 243, 245, 228), (251, 253, 254, 252), (242, 252, 235, 225), (235, 236, 238, 237), (255, 224, 241, 239), (252, 254, 236, 235), (227, 232, 247, 243), (250, 240, 226, 237), (225, 235, 237, 226), (231, 232, 234, 233), (236, 229, 230, 238), (239, 241, 242, 240), (248, 250, 237, 238), (276, 280, 270, 262), (264, 259, 260, 266), (285, 277, 278, 286), (276, 262, 261, 278), (286, 278, 261, 268), (287, 263, 265, 256), (275, 276, 278, 277), (256, 265, 283, 273), (272, 274, 257, 258), (273, 283, 284, 274), (279, 281, 282, 280), (275, 279, 280, 276), (263, 287, 271, 281), (266, 260, 277, 285), (264, 263, 281, 279), (265, 266, 285, 283), (281, 271, 272, 282), (259, 275, 277, 260), (283, 285, 286, 284), (274, 284, 267, 257), (267, 268, 270, 269), (287, 256, 273, 271), (284, 286, 268, 267), (259, 264, 279, 275), (282, 272, 258, 269), (257, 267, 269, 258), (263, 264, 266, 265), (268, 261, 262, 270), (271, 273, 274, 272), (280, 282, 269, 270), (308, 312, 302, 294), (296, 291, 292, 298), (317, 309, 310, 318), (308, 294, 293, 310), (318, 310, 293, 300), (319, 295, 297, 288), (307, 308, 310, 309), (288, 297, 315, 305), (304, 306, 289, 290), (305, 315, 316, 306), (311, 313, 314, 312), (307, 311, 312, 308), (295, 319, 303, 313), (298, 292, 309, 317), (296, 295, 313, 311), (297, 298, 317, 315), (313, 303, 304, 314), (291, 307, 309, 292), (315, 317, 318, 316), (306, 316, 299, 289), (299, 300, 302, 301), (319, 288, 305, 303), (316, 318, 300, 299), (291, 296, 311, 307), (314, 304, 290, 301), (289, 299, 301, 290), (295, 296, 298, 297), (300, 293, 294, 302), (303, 305, 306, 304), (312, 314, 301, 302), (340, 344, 334, 326), (328, 323, 324, 330), (349, 341, 342, 350), (340, 326, 325, 342), (350, 342, 325, 332), (351, 327, 329, 320), (339, 340, 342, 341), (320, 329, 347, 337), (336, 338, 321, 322), (337, 347, 348, 338), (343, 345, 346, 344), (339, 343, 344, 340), (327, 351, 335, 345), (330, 324, 341, 349), (328, 327, 345, 343), (329, 330, 349, 347), (345, 335, 336, 346), (323, 339, 341, 324), (347, 349, 350, 348), (338, 348, 331, 321), (331, 332, 334, 333), (351, 320, 337, 335), (348, 350, 332, 331), (323, 328, 343, 339), (346, 336, 322, 333), (321, 331, 333, 322), (327, 328, 330, 329), (332, 325, 326, 334), (335, 337, 338, 336), (344, 346, 333, 334), (372, 376, 366, 358), (360, 355, 356, 362), (381, 373, 374, 382), (372, 358, 357, 374), (382, 374, 357, 364), (383, 359, 361, 352), (371, 372, 374, 373), (352, 361, 379, 369), (368, 370, 353, 354), (369, 379, 380, 370), (375, 377, 378, 376), (371, 375, 376, 372), (359, 383, 367, 377), (362, 356, 373, 381), (360, 359, 377, 375), (361, 362, 381, 379), (377, 367, 368, 378), (355, 371, 373, 356), (379, 381, 382, 380), (370, 380, 363, 353), (363, 364, 366, 365), (383, 352, 369, 367), (380, 382, 364, 363), (355, 360, 375, 371), (378, 368, 354, 365), (353, 363, 365, 354), (359, 360, 362, 361), (364, 357, 358, 366), (367, 369, 370, 368), (376, 378, 365, 366)])
me_cube.materials.append(mat_material)
me_cube.use_remesh_preserve_volume = False
me_cube.use_remesh_preserve_attributes = False
me_cube.use_mirror_vertex_groups = False
me_cube.update()

# ---- objects
ob_cube_008 = bpy.data.objects.new('Cube.008', me_cube_008)
ob_cube_007 = bpy.data.objects.new('Cube.007', me_cube_004)
ob_cube_004 = bpy.data.objects.new('Cube.004', me_cube_007)
ob_cube_005 = bpy.data.objects.new('Cube.005', me_cube_006)
ob_cube_006 = bpy.data.objects.new('Cube.006', me_cube_005)
ob_cube_003 = bpy.data.objects.new('Cube.003', me_cube_003)
ob_cube_002 = bpy.data.objects.new('Cube.002', me_cube_002)
ob_cube_001 = bpy.data.objects.new('Cube.001', me_cube_001)
ob_cube = bpy.data.objects.new('Cube', me_cube)

# ---- transforms, parenting, visibility, modifiers, constraints
ob_cube_008.location = (0.0, -5.96e-08, 0.0)
ob_cube_008.lineart.crease_threshold = 0.0
ob_cube_007.location = (0.0, -5.96e-08, 0.0)
ob_cube_007.lineart.crease_threshold = 0.0
ob_cube_004.location = (0.0, -5.96e-08, 0.0)
ob_cube_004.lineart.crease_threshold = 0.0
ob_cube_005.location = (0.0, -5.96e-08, 0.0)
ob_cube_005.lineart.crease_threshold = 0.0
ob_cube_006.location = (0.0, -5.96e-08, 0.0)
ob_cube_006.lineart.crease_threshold = 0.0
ob_cube_003.location = (0.0, -5.96e-08, 0.0)
ob_cube_003.lineart.crease_threshold = 0.0
ob_cube_002.location = (0.0, 0.0, 0.0)
ob_cube_002.lock_rotations_4d = False
ob_cube_002.empty_display_type = 'ARROWS'
ob_cube_002.lineart.crease_threshold = 0.0
_m = ob_cube_002.modifiers.new('Subsurf', 'SUBSURF')
_m.uv_smooth = 'PRESERVE_CORNERS'
_m.quality = 2
_m.levels = 3
_m.show_only_control_edges = False
ob_cube_001.location = (0.0, 0.0, 0.0)
ob_cube_001.lock_rotations_4d = False
ob_cube_001.empty_display_type = 'ARROWS'
ob_cube_001.lineart.crease_threshold = 0.0
_m = ob_cube_001.modifiers.new('Subsurf', 'SUBSURF')
_m.uv_smooth = 'PRESERVE_CORNERS'
_m.quality = 2
_m.levels = 3
_m.show_only_control_edges = False
ob_cube.location = (0.0, 0.0, 0.0)
ob_cube.lock_rotations_4d = False
ob_cube.empty_display_type = 'ARROWS'
ob_cube.lineart.crease_threshold = 0.0
_m = ob_cube.modifiers.new('Subsurf', 'SUBSURF')
_m.uv_smooth = 'PRESERVE_CORNERS'
_m.quality = 2
_m.levels = 3
_m.show_only_control_edges = False

# ---- collection membership
col_collection_1.objects.link(ob_cube_008)
col_collection_1.objects.link(ob_cube_007)
col_collection_1.objects.link(ob_cube_004)
col_collection_1.objects.link(ob_cube_005)
col_collection_1.objects.link(ob_cube_006)
col_collection_1.objects.link(ob_cube_003)
col_collection_1.objects.link(ob_cube_002)
col_collection_1.objects.link(ob_cube_001)
col_collection_1.objects.link(ob_cube)

# ---- scene / render settings (as saved in the file)
scene.frame_start = 1; scene.frame_end = 250; scene.frame_set(46)
scene.render.engine = 'BLENDER_EEVEE_NEXT'
scene.render.resolution_percentage = 50
scene.render.dither_intensity = 0.0
scene.cycles.use_denoising = False
scene.cycles.samples = 128
scene.cycles.sampling_pattern = 'TABULATED_SOBOL'
scene.cycles.light_sampling_threshold = 0.0
scene.cycles.use_adaptive_sampling = False
scene.cycles.use_light_tree = False
scene.cycles.blur_glossy = 0.0
scene.cycles.sample_clamp_indirect = 0.0
scene.view_settings.view_transform = 'Standard'
bpy.context.view_layer.update()

# ---- added for rendering (the .blend has no active camera and no usable light): camera, sun
cam_auto = bpy.data.cameras.new('AutoCamera')
cam_auto.lens = 50.0
cam_auto.sensor_width = 36.0
cam_auto.clip_end = 1000.0
ob_auto_camera = bpy.data.objects.new('AutoCamera', cam_auto)
scene.collection.objects.link(ob_auto_camera)
ob_auto_camera.location = (3.00805, -4.05966, 2.40644)
ob_auto_camera.rotation_euler = (1.09748, -7.21219e-08, 0.694738)
scene.camera = ob_auto_camera
light_auto_sun = bpy.data.lights.new('AutoSun', 'SUN')
light_auto_sun.energy = 3.0
light_auto_sun.angle = 0.0523599
ob_auto_sun = bpy.data.objects.new('AutoSun', light_auto_sun)
scene.collection.objects.link(ob_auto_sun)
ob_auto_sun.rotation_euler = (0.872665, 0.174533, 0.523599)
bpy.context.view_layer.update()
